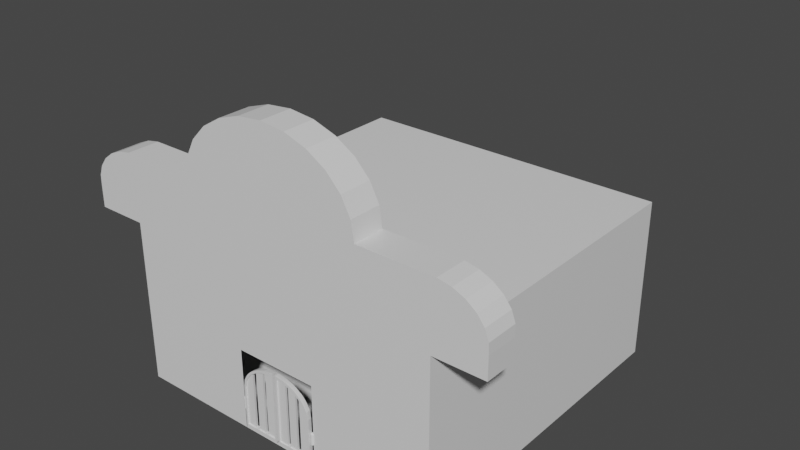 # Source: Saloon.....blend  (saved by Blender 2.91.10; exported with 4.5.12 LTS)
import bpy
from mathutils import Matrix  # noqa: F401  (used for matrix-valued properties, if any)

bpy.ops.wm.read_factory_settings(use_empty=True)
scene = bpy.context.scene
scene.name = 'Scene'

# ---- collections
col_collection = bpy.data.collections.new('Collection'); scene.collection.children.link(col_collection)

# ---- materials (node trees are filled in below, after node groups)
mat_general = bpy.data.materials.new('General')
mat_general.alpha_threshold = 0.0
mat_general.use_transparent_shadow = False
mat_general.line_color = (0.0, 0.0, 0.0, 1.0)
mat_door_color_2 = bpy.data.materials.new('Door color 2')
mat_door_color_2.use_transparent_shadow = False

# ---- material node trees
mat_general.use_nodes = True; mat_general.node_tree.nodes.clear()
_N = mat_general.node_tree.nodes; _L = mat_general.node_tree.links
n0 = _N.new('ShaderNodeOutputMaterial'); n0.name = 'Material Output'; n0.location = (300, 300)
n1 = _N.new('ShaderNodeBsdfPrincipled'); n1.name = 'Principled BSDF'; n1.location = (10, 300)
n1.distribution = 'GGX'
n1.subsurface_method = 'BURLEY'
n1.inputs[2].default_value = 0.4
n1.inputs[3].default_value = 1.45
n1.inputs[27].default_value = (0.0, 0.0, 0.0, 1.0)
n1.inputs[28].default_value = 1.0
_L.new(n1.outputs[0], n0.inputs[0])
n0.is_active_output = True
mat_door_color_2.use_nodes = True; mat_door_color_2.node_tree.nodes.clear()
_N = mat_door_color_2.node_tree.nodes; _L = mat_door_color_2.node_tree.links
n0 = _N.new('ShaderNodeBsdfPrincipled'); n0.name = 'Principled BSDF'; n0.location = (10, 300)
n0.distribution = 'GGX'
n0.subsurface_method = 'BURLEY'
n0.inputs[3].default_value = 1.45
n0.inputs[27].default_value = (0.0, 0.0, 0.0, 1.0)
n0.inputs[28].default_value = 1.0
n1 = _N.new('ShaderNodeOutputMaterial'); n1.name = 'Material Output'; n1.location = (300, 300)
_L.new(n0.outputs[0], n1.inputs[0])
n1.is_active_output = True

# ---- world
world_world = bpy.data.worlds.new('World'); scene.world = world_world
world_world.use_nodes = True; world_world.node_tree.nodes.clear()
_N = world_world.node_tree.nodes; _L = world_world.node_tree.links
n0 = _N.new('ShaderNodeOutputWorld'); n0.name = 'World Output'; n0.location = (300, 300)
n1 = _N.new('ShaderNodeBackground'); n1.name = 'Background'; n1.location = (10, 300)
n1.inputs[0].default_value = (0.05088, 0.05088, 0.05088, 1.0)
_L.new(n1.outputs[0], n0.inputs[0])
n0.is_active_output = True
world_world.color = (0.05088, 0.05088, 0.05088)
world_world.use_sun_shadow = False
world_world.sun_shadow_jitter_overblur = 0.0

# ---- meshes
me_cube = bpy.data.meshes.new('Cube')
me_cube.from_pydata([(1.0, 1.0, 2.0), (1.0, 1.0, 0.0), (1.0, -1.0, 2.0), (1.0, -1.0, 0.0), (0.0, 1.0, 0.0), (0.0, -1.0, 2.0), (0.0, -1.0, 0.0), (0.0, 1.0, 2.0), (1.308, -1.0, 2.0), (1.308, -1.0, 2.26), (1.306, -1.0, 2.389), (1.283, -1.0, 2.514), (1.24, -1.0, 2.625), (1.18, -1.0, 2.715), (1.108, -1.0, 2.777), (1.027, -1.0, 2.808), (0.5625, -1.0, 2.808), (0.5441, -1.0, 3.037), (0.4887, -1.0, 3.25), (0.4, -1.0, 3.434), (0.2841, -1.0, 3.575), (0.1487, -1.0, 3.665), (0.0, -1.0, 3.696), (1.0, -1.0, 0.9985), (0.0, -1.0, 0.9985), (0.2533, -1.0, 0.9985), (0.2533, -1.0, 0.0), (1.0, -0.8059, 2.0), (0.0, -0.8059, 2.0), (1.308, -0.8059, 2.0), (1.308, -0.8059, 2.26), (1.306, -0.8059, 2.389), (1.283, -0.8059, 2.514), (1.24, -0.8059, 2.625), (1.18, -0.8059, 2.715), (1.108, -0.8059, 2.777), (1.027, -0.8059, 2.808), (0.5625, -0.8059, 2.808), (0.5441, -0.8059, 3.037), (0.4887, -0.8059, 3.25), (0.4, -0.8059, 3.434), (0.2841, -0.8059, 3.575), (0.1487, -0.8059, 3.665), (0.0, -0.8059, 3.696)], [], [(4, 1, 3, 26, 6), (1, 0, 2, 23, 3), (4, 7, 0, 1), (3, 23, 25, 26), (0, 7, 5, 2), (12, 11, 32, 33), (24, 25, 23, 2, 5), (29, 27, 28, 43, 42, 41, 40, 39, 38, 37, 36, 35, 34, 33, 32, 31, 30), (20, 19, 40, 41), (13, 12, 33, 34), (21, 20, 41, 42), (14, 13, 34, 35), (22, 21, 42, 43), (15, 14, 35, 36), (8, 2, 27, 29), (16, 15, 36, 37), (9, 8, 29, 30), (17, 16, 37, 38), (10, 9, 30, 31), (18, 17, 38, 39), (11, 10, 31, 32), (2, 5, 28, 27), (19, 18, 39, 40), (2, 8, 9, 10, 11, 12, 13, 14, 15, 16, 17, 18, 19, 20, 21, 22, 5)])
_uv = me_cube.uv_layers.new(name='UVMap')
_uv.uv.foreach_set('vector', [0.25, 0.5, 0.375, 0.5, 0.375, 0.75, 0.3104, 0.75, 0.25, 0.75, 0.375, 0.5, 0.625, 0.5, 0.625, 0.75, 0.4995, 0.75, 0.375, 0.75, 0.375, 0.375, 0.625, 0.375, 0.625, 0.5, 0.375, 0.5, 0.375, 0.75, 0.4995, 0.75, 0.4998, 0.8151, 0.375, 0.8146, 0.625, 0.5, 0.75, 0.5, 0.75, 0.75, 0.625, 0.75, 0.0, 0.0, 0.0, 0.0, 0.0, 0.0, 0.0, 0.0, 0.5001, 0.875, 0.4998, 0.8151, 0.4995, 0.75, 0.625, 0.75, 0.625, 0.875, 0.0, 0.0, 0.0, 0.0, 0.0, 0.0, 0.0, 0.0, 0.0, 0.0, 0.0, 0.0, 0.0, 0.0, 0.0, 0.0, 0.0, 0.0, 0.0, 0.0, 0.0, 0.0, 0.0, 0.0, 0.0, 0.0, 0.0, 0.0, 0.0, 0.0, 0.0, 0.0, 0.0, 0.0, 0.0, 0.0, 0.0, 0.0, 0.0, 0.0, 0.0, 0.0, 0.0, 0.0, 0.0, 0.0, 0.0, 0.0, 0.0, 0.0, 0.0, 0.0, 0.0, 0.0, 0.0, 0.0, 0.0, 0.0, 0.0, 0.0, 0.0, 0.0, 0.0, 0.0, 0.0, 0.0, 0.0, 0.0, 0.0, 0.0, 0.0, 0.0, 0.0, 0.0, 0.0, 0.0, 0.0, 0.0, 0.0, 0.0, 0.0, 0.0, 0.0, 0.0, 0.0, 0.0, 0.0, 0.0, 0.0, 0.0, 0.0, 0.0, 0.0, 0.0, 0.0, 0.0, 0.0, 0.0, 0.0, 0.0, 0.0, 0.0, 0.0, 0.0, 0.0, 0.0, 0.0, 0.0, 0.0, 0.0, 0.0, 0.0, 0.0, 0.0, 0.0, 0.0, 0.0, 0.0, 0.0, 0.0, 0.0, 0.0, 0.0, 0.0, 0.0, 0.0, 0.0, 0.0, 0.0, 0.0, 0.0, 0.0, 0.0, 0.0, 0.0, 0.0, 0.0, 0.0, 0.625, 0.75, 0.75, 0.75, 0.75, 0.75, 0.625, 0.75, 0.0, 0.0, 0.0, 0.0, 0.0, 0.0, 0.0, 0.0, 0.0, 0.0, 0.0, 0.0, 0.0, 0.0, 0.0, 0.0, 0.0, 0.0, 0.0, 0.0, 0.0, 0.0, 0.0, 0.0, 0.0, 0.0, 0.0, 0.0, 0.0, 0.0, 0.0, 0.0, 0.0, 0.0, 0.0, 0.0, 0.0, 0.0, 0.0, 0.0, 0.0, 0.0])
me_cube.materials.append(mat_general)
me_cube.use_remesh_preserve_volume = False
me_cube.use_remesh_preserve_attributes = False
me_cube.use_mirror_vertex_groups = False
me_cube.update()
me_plane = bpy.data.meshes.new('Plane')
me_plane.from_pydata([(1.394, 0.276, 0.04531), (1.394, 1.776, 0.04531), (0.1147, 0.276, 0.04531), (0.1147, 1.776, 0.04531), (1.35, 2.035, 0.04531), (0.1147, 1.776, 0.04531), (0.1147, 1.776, 0.04531), (0.1147, 1.776, 0.04531), (0.1147, 1.776, 0.04531), (0.1147, 1.776, 0.04531), (0.1147, 2.776, 0.04531), (0.1147, 1.776, 0.04531), (0.4568, 0.276, 0.04531), (0.5781, 0.276, 0.04531), (0.5781, 2.699, 0.04531), (0.4568, 2.73, 0.04531), (0.8224, 0.276, 0.04531), (0.6899, 0.276, 0.04531), (0.8224, 2.601, 0.04531), (0.6899, 2.663, 0.04531), (1.057, 0.276, 0.04531), (0.8911, 0.276, 0.04531), (1.057, 2.445, 0.04531), (0.8911, 2.56, 0.04531), (1.263, 0.276, 0.04531), (1.184, 0.276, 0.04531), (1.252, 2.22, 0.04531), (1.184, 2.315, 0.04531), (1.394, 0.276, -0.06914), (1.394, 1.776, -0.06914), (0.1147, 0.276, -0.06914), (0.1147, 1.776, -0.06914), (1.35, 2.035, -0.06914), (0.1147, 1.776, -0.06914), (0.1147, 1.776, -0.06914), (0.1147, 1.776, -0.06914), (0.1147, 1.776, -0.06914), (0.1147, 1.776, -0.06914), (0.1147, 2.776, -0.06914), (0.1147, 1.776, -0.06914), (0.4568, 0.276, -0.06914), (0.5781, 0.276, -0.06914), (0.5781, 2.699, -0.06914), (0.4568, 2.73, -0.06914), (0.8224, 0.276, -0.06914), (0.6899, 0.276, -0.06914), (0.8224, 2.601, -0.06914), (0.6899, 2.663, -0.06914), (1.057, 0.276, -0.06914), (0.8911, 0.276, -0.06914), (1.057, 2.445, -0.06914), (0.8911, 2.56, -0.06914), (1.263, 0.276, -0.06914), (1.184, 0.276, -0.06914), (1.252, 2.22, -0.06914), (1.184, 2.315, -0.06914), (1.462, 0.1598, -0.06914), (1.462, 1.802, -0.06914), (0.06104, 0.1598, -0.06914), (0.06104, 1.802, -0.06914), (1.414, 2.086, -0.06914), (0.06104, 1.802, -0.06914), (0.06104, 1.802, -0.06914), (0.06104, 1.802, -0.06914), (0.06104, 1.802, -0.06914), (0.06104, 1.802, -0.06914), (0.06104, 2.897, -0.06914), (0.06104, 1.802, -0.06914), (0.4356, 0.1598, -0.06914), (0.5684, 0.1598, -0.06914), (0.5684, 2.813, -0.06914), (0.4356, 2.846, -0.06914), (0.8359, 0.1598, -0.06914), (0.6908, 0.1598, -0.06914), (0.8359, 2.706, -0.06914), (0.6908, 2.773, -0.06914), (1.093, 0.1598, -0.06914), (0.9112, 0.1598, -0.06914), (1.093, 2.534, -0.06914), (0.9112, 2.66, -0.06914), (1.318, 0.1598, -0.06914), (1.232, 0.1598, -0.06914), (1.307, 2.288, -0.06914), (1.232, 2.393, -0.06914), (1.394, 0.276, 0.09375), (1.394, 1.776, 0.09375), (0.1147, 0.276, 0.09375), (0.1147, 1.776, 0.09375), (1.35, 2.035, 0.09375), (0.1147, 1.776, 0.09375), (0.1147, 1.776, 0.09375), (0.1147, 1.776, 0.09375), (0.1147, 1.776, 0.09375), (0.1147, 1.776, 0.09375), (0.1147, 2.776, 0.09375), (0.1147, 1.776, 0.09375), (0.5781, 2.699, 0.09375), (0.4568, 2.73, 0.09375), (0.4568, 0.276, 0.09375), (0.5781, 0.276, 0.09375), (0.8224, 0.276, 0.09375), (0.6899, 0.276, 0.09375), (0.8224, 2.601, 0.09375), (0.6899, 2.663, 0.09375), (1.057, 0.276, 0.09375), (0.8911, 0.276, 0.09375), (1.057, 2.445, 0.09375), (0.8911, 2.56, 0.09375), (1.263, 0.276, 0.09375), (1.184, 0.276, 0.09375), (1.252, 2.22, 0.09375), (1.184, 2.315, 0.09375), (1.462, 0.1598, 0.09375), (1.462, 1.802, 0.09375), (0.06104, 0.1598, 0.09375), (0.06104, 1.802, 0.09375), (1.414, 2.086, 0.09375), (0.06104, 1.802, 0.09375), (0.06104, 1.802, 0.09375), (0.06104, 1.802, 0.09375), (0.06104, 1.802, 0.09375), (0.06104, 1.802, 0.09375), (0.06104, 2.897, 0.09375), (0.06104, 1.802, 0.09375), (0.5684, 2.813, 0.09375), (0.4356, 2.846, 0.09375), (0.4356, 0.1598, 0.09375), (0.5684, 0.1598, 0.09375), (0.8359, 0.1598, 0.09375), (0.6908, 0.1598, 0.09375), (0.8359, 2.706, 0.09375), (0.6908, 2.773, 0.09375), (1.093, 0.1598, 0.09375), (0.9112, 0.1598, 0.09375), (1.093, 2.534, 0.09375), (0.9112, 2.66, 0.09375), (1.318, 0.1598, 0.09375), (1.232, 0.1598, 0.09375), (1.307, 2.288, 0.09375), (1.232, 2.393, 0.09375), (1.394, 0.276, -0.03456), (1.394, 1.776, -0.03456), (0.1147, 0.276, -0.03456), (0.1147, 1.776, -0.03456), (1.35, 2.035, -0.03456), (0.1147, 1.776, -0.03456), (0.1147, 1.776, -0.03456), (0.1147, 1.776, -0.03456), (0.1147, 1.776, -0.03456), (0.1147, 1.776, -0.03456), (0.1147, 2.776, -0.03456), (0.1147, 1.776, -0.03456), (0.4568, 0.276, -0.03456), (0.8224, 0.276, -0.03456), (0.6899, 0.276, -0.03456), (0.8224, 2.601, -0.03456), (0.6899, 2.663, -0.03456), (0.4568, 2.73, -0.03456), (0.5781, 0.276, -0.03456), (0.5781, 2.699, -0.03456), (1.263, 0.276, -0.03456), (1.184, 0.276, -0.03456), (0.8911, 0.276, -0.03456), (1.252, 2.22, -0.03456), (1.184, 2.315, -0.03456), (0.8911, 2.56, -0.03456), (1.057, 0.276, -0.03456), (1.057, 2.445, -0.03456)], [], [(15, 10, 11, 9, 8, 7, 6, 5, 3, 2, 12), (19, 14, 13, 17), (23, 18, 16, 21), (25, 27, 22, 20), (0, 1, 4, 26, 24), (25, 24, 26, 27), (17, 16, 18, 19), (41, 69, 68, 40), (44, 49, 77, 72), (30, 40, 68, 58), (54, 55, 83, 82), (45, 44, 72, 73), (28, 29, 57, 56), (51, 46, 74, 79), (46, 47, 75, 74), (31, 30, 58, 59), (43, 38, 66, 71), (29, 32, 60, 57), (33, 31, 59, 61), (52, 28, 56, 80), (34, 33, 61, 62), (48, 53, 81, 76), (49, 48, 76, 77), (35, 34, 62, 63), (32, 54, 82, 60), (41, 45, 73, 69), (36, 35, 63, 64), (55, 50, 78, 83), (51, 79, 78, 50), (37, 36, 64, 65), (47, 42, 70, 75), (38, 39, 67, 66), (43, 71, 70, 42), (39, 37, 65, 67), (53, 52, 80, 81), (99, 98, 126, 127), (100, 128, 133, 105), (86, 114, 126, 98), (110, 138, 139, 111), (101, 129, 128, 100), (84, 112, 113, 85), (107, 135, 130, 102), (102, 130, 131, 103), (87, 115, 114, 86), (97, 125, 122, 94), (85, 113, 116, 88), (89, 117, 115, 87), (108, 136, 112, 84), (90, 118, 117, 89), (104, 132, 137, 109), (105, 133, 132, 104), (91, 119, 118, 90), (88, 116, 138, 110), (99, 127, 129, 101), (92, 120, 119, 91), (111, 139, 134, 106), (107, 106, 134, 135), (93, 121, 120, 92), (103, 131, 124, 96), (94, 122, 123, 95), (97, 96, 124, 125), (95, 123, 121, 93), (109, 137, 136, 108), (78, 79, 135, 134), (53, 109, 108, 52), (70, 124, 131, 75), (44, 100, 105, 49), (80, 136, 137, 81), (54, 110, 111, 55), (77, 133, 128, 72), (51, 107, 102, 46), (83, 139, 138, 82), (52, 108, 84, 28), (74, 130, 135, 79), (48, 104, 109, 53), (56, 112, 136, 80), (32, 88, 110, 54), (28, 84, 85, 29), (81, 137, 132, 76), (55, 111, 106, 50), (31, 87, 86, 30), (82, 138, 116, 60), (57, 113, 112, 56), (29, 85, 88, 32), (78, 134, 139, 83), (58, 114, 115, 59), (33, 89, 87, 31), (60, 116, 113, 57), (34, 90, 89, 33), (59, 115, 117, 61), (35, 91, 90, 34), (61, 117, 118, 62), (36, 92, 91, 35), (62, 118, 119, 63), (37, 93, 92, 36), (63, 119, 120, 64), (38, 94, 95, 39), (64, 120, 121, 65), (43, 42, 96, 97), (67, 123, 122, 66), (39, 95, 93, 37), (70, 71, 125, 124), (41, 40, 98, 99), (65, 121, 123, 67), (30, 86, 98, 40), (68, 69, 127, 126), (45, 101, 100, 44), (68, 126, 114, 58), (46, 102, 103, 47), (72, 128, 129, 73), (43, 97, 94, 38), (75, 131, 130, 74), (49, 105, 104, 48), (66, 122, 125, 71), (41, 99, 101, 45), (76, 132, 133, 77), (51, 50, 106, 107), (73, 129, 127, 69), (47, 103, 96, 42), (157, 152, 142, 143, 145, 146, 147, 148, 149, 151, 150), (156, 154, 158, 159), (165, 162, 153, 155), (161, 166, 167, 164), (140, 160, 163, 144, 141), (161, 164, 163, 160), (154, 156, 155, 153), (12, 2, 142, 152), (23, 21, 162, 165), (16, 17, 154, 153), (20, 22, 167, 166), (19, 18, 155, 156), (0, 24, 160, 140), (10, 15, 157, 150), (1, 0, 140, 141), (25, 20, 166, 161), (15, 12, 152, 157), (2, 3, 143, 142), (26, 4, 144, 163), (13, 14, 159, 158), (4, 1, 141, 144), (22, 27, 164, 167), (17, 13, 158, 154), (3, 5, 145, 143), (14, 19, 156, 159), (5, 6, 146, 145), (6, 7, 147, 146), (7, 8, 148, 147), (24, 25, 161, 160), (8, 9, 149, 148), (21, 16, 153, 162), (11, 10, 150, 151), (27, 26, 163, 164), (9, 11, 151, 149), (18, 23, 165, 155)])
me_plane.polygons.foreach_set('material_index', [1, 1, 1, 1, 1, 1, 1, 0, 0, 0, 0, 0, 0, 0, 0, 0, 0, 0, 0, 0, 0, 0, 0, 0, 0, 0, 0, 0, 0, 0, 0, 0, 0, 0, 0, 0, 0, 0, 0, 0, 0, 0, 0, 0, 0, 0, 0, 0, 0, 0, 0, 0, 0, 0, 0, 0, 0, 0, 0, 0, 0, 0, 0, 0, 0, 0, 0, 0, 0, 0, 0, 0, 0, 0, 0, 0, 0, 0, 0, 0, 0, 0, 0, 0, 0, 0, 0, 0, 0, 0, 0, 0, 0, 0, 0, 0, 0, 0, 0, 0, 0, 0, 0, 0, 0, 0, 0, 0, 0, 0, 0, 0, 0, 0, 0, 0, 0, 0, 0, 1, 1, 1, 1, 1, 1, 1, 1, 1, 1, 1, 1, 1, 1, 1, 1, 1, 1, 1, 1, 1, 1, 1, 1, 1, 1, 1, 1, 1, 1, 1, 1, 1, 1, 1])
_uv = me_plane.uv_layers.new(name='UVMap')
_uv.uv.foreach_set('vector', [0.0, 0.0, 0.0, 0.0, 0.0, 0.0, 0.0, 0.0, 0.0, 0.0, 0.0, 0.0, 0.0, 0.0, 0.0, 0.0, 0.0, 0.0, 0.0, 0.0, 0.0, 0.0, 0.0, 0.0, 0.0, 0.0, 0.0, 0.0, 0.0, 0.0, 0.0, 0.0, 0.0, 0.0, 0.0, 0.0, 0.0, 0.0, 0.0, 0.0, 0.0, 0.0, 0.0, 0.0, 0.0, 0.0, 0.0, 0.0, 0.0, 0.0, 0.0, 0.0, 0.0, 0.0, 0.0, 0.0, 0.0, 0.0, 0.0, 0.0, 0.0, 0.0, 0.0, 0.0, 0.0, 0.0, 0.0, 0.0, 0.0, 0.0, 0.0, 0.0, 0.0, 0.0, 0.0, 0.0, 0.0, 0.0, 0.0, 0.0, 0.0, 0.0, 0.0, 0.0, 0.0, 0.0, 0.0, 0.0, 0.0, 0.0, 0.0, 0.0, 0.0, 0.0, 0.0, 0.0, 0.0, 0.0, 0.0, 0.0, 0.0, 0.0, 0.0, 0.0, 0.0, 0.0, 0.0, 0.0, 0.0, 0.0, 0.0, 0.0, 0.0, 0.0, 0.0, 0.0, 0.0, 0.0, 0.0, 0.0, 0.0, 0.0, 0.0, 0.0, 0.0, 0.0, 0.0, 0.0, 0.0, 0.0, 0.0, 0.0, 0.0, 0.0, 0.0, 0.0, 0.0, 0.0, 0.0, 0.0, 0.0, 0.0, 0.0, 0.0, 0.0, 0.0, 0.0, 0.0, 0.0, 0.0, 0.0, 0.0, 0.0, 0.0, 0.0, 0.0, 0.0, 0.0, 0.0, 0.0, 0.0, 0.0, 0.0, 0.0, 0.0, 0.0, 0.0, 0.0, 0.0, 0.0, 0.0, 0.0, 0.0, 0.0, 0.0, 0.0, 0.0, 0.0, 0.0, 0.0, 0.0, 0.0, 0.0, 0.0, 0.0, 0.0, 0.0, 0.0, 0.0, 0.0, 0.0, 0.0, 0.0, 0.0, 0.0, 0.0, 0.0, 0.0, 0.0, 0.0, 0.0, 0.0, 0.0, 0.0, 0.0, 0.0, 0.0, 0.0, 0.0, 0.0, 0.0, 0.0, 0.0, 0.0, 0.0, 0.0, 0.0, 0.0, 0.0, 0.0, 0.0, 0.0, 0.0, 0.0, 0.0, 0.0, 0.0, 0.0, 0.0, 0.0, 0.0, 0.0, 0.0, 0.0, 0.0, 0.0, 0.0, 0.0, 0.0, 0.0, 0.0, 0.0, 0.0, 0.0, 0.0, 0.0, 0.0, 0.0, 0.0, 0.0, 0.0, 0.0, 0.0, 0.0, 0.0, 0.0, 0.0, 0.0, 0.0, 0.0, 0.0, 0.0, 0.0, 0.0, 0.0, 0.0, 0.0, 0.0, 0.0, 0.0, 0.0, 0.0, 0.0, 0.0, 0.0, 0.0, 0.0, 0.0, 0.0, 0.0, 0.0, 0.0, 0.0, 0.0, 0.0, 0.0, 0.0, 0.0, 0.0, 0.0, 0.0, 0.0, 0.0, 0.0, 0.0, 0.0, 0.0, 0.0, 0.0, 0.0, 0.0, 0.0, 0.0, 0.0, 0.0, 0.0, 0.0, 0.0, 0.0, 0.0, 0.0, 0.0, 0.0, 0.0, 0.0, 0.0, 0.0, 0.0, 0.0, 0.0, 0.0, 0.0, 0.0, 0.0, 0.0, 0.0, 0.0, 0.0, 0.0, 0.0, 0.0, 0.0, 0.0, 0.0, 0.0, 0.0, 0.0, 0.0, 0.0, 0.0, 0.0, 0.0, 0.0, 0.0, 0.0, 0.0, 0.0, 0.0, 0.0, 0.0, 0.0, 0.0, 0.0, 0.0, 0.0, 0.0, 0.0, 0.0, 0.0, 0.0, 0.0, 0.0, 0.0, 0.0, 0.0, 0.0, 0.0, 0.0, 0.0, 0.0, 0.0, 0.0, 0.0, 0.0, 0.0, 0.0, 0.0, 0.0, 0.0, 0.0, 0.0, 0.0, 0.0, 0.0, 0.0, 0.0, 0.0, 0.0, 0.0, 0.0, 0.0, 0.0, 0.0, 0.0, 0.0, 0.0, 0.0, 0.0, 0.0, 0.0, 0.0, 0.0, 0.0, 0.0, 0.0, 0.0, 0.0, 0.0, 0.0, 0.0, 0.0, 0.0, 0.0, 0.0, 0.0, 0.0, 0.0, 0.0, 0.0, 0.0, 0.0, 0.0, 0.0, 0.0, 0.0, 0.0, 0.0, 0.0, 0.0, 0.0, 0.0, 0.0, 0.0, 0.0, 0.0, 0.0, 0.0, 0.0, 0.0, 0.0, 0.0, 0.0, 0.0, 0.0, 0.0, 0.0, 0.0, 0.0, 0.0, 0.0, 0.0, 0.0, 0.0, 0.0, 0.0, 0.0, 0.0, 0.0, 0.0, 0.0, 0.0, 0.0, 0.0, 0.0, 0.0, 0.0, 0.0, 0.0, 0.0, 0.0, 0.0, 0.0, 0.0, 0.0, 0.0, 0.0, 0.0, 0.0, 0.0, 0.0, 0.0, 0.0, 0.0, 0.0, 0.0, 0.0, 0.0, 0.0, 0.0, 0.0, 0.0, 0.0, 0.0, 0.0, 0.0, 0.0, 0.0, 0.0, 0.0, 0.0, 0.0, 0.0, 0.0, 0.0, 0.0, 0.0, 0.0, 0.0, 0.0, 0.0, 0.0, 0.0, 0.0, 0.0, 0.0, 0.0, 0.0, 0.0, 0.0, 0.0, 0.0, 0.0, 0.0, 0.0, 0.0, 0.0, 0.0, 0.0, 0.0, 0.0, 0.0, 0.0, 0.0, 0.0, 0.0, 0.0, 0.0, 0.0, 0.0, 0.0, 0.0, 0.0, 0.0, 0.0, 0.0, 0.0, 0.0, 0.0, 0.0, 0.0, 0.0, 0.0, 0.0, 0.0, 0.0, 0.0, 0.0, 0.0, 0.0, 0.0, 0.0, 0.0, 0.0, 0.0, 0.0, 0.0, 0.0, 0.0, 0.0, 0.0, 0.0, 0.0, 0.0, 0.0, 0.0, 0.0, 0.0, 0.0, 0.0, 0.0, 0.0, 0.0, 0.0, 0.0, 0.0, 0.0, 0.0, 0.0, 0.0, 0.0, 0.0, 0.0, 0.0, 0.0, 0.0, 0.0, 0.0, 0.0, 0.0, 0.0, 0.0, 0.0, 0.0, 0.0, 0.0, 0.0, 0.0, 0.0, 0.0, 0.0, 0.0, 0.0, 0.0, 0.0, 0.0, 0.0, 0.0, 0.0, 0.0, 0.0, 0.0, 0.0, 0.0, 0.0, 0.0, 0.0, 0.0, 0.0, 0.0, 0.0, 0.0, 0.0, 0.0, 0.0, 0.0, 0.0, 0.0, 0.0, 0.0, 0.0, 0.0, 0.0, 0.0, 0.0, 0.0, 0.0, 0.0, 0.0, 0.0, 0.0, 0.0, 0.0, 0.0, 0.0, 0.0, 0.0, 0.0, 0.0, 0.0, 0.0, 0.0, 0.0, 0.0, 0.0, 0.0, 0.0, 0.0, 0.0, 0.0, 0.0, 0.0, 0.0, 0.0, 0.0, 0.0, 0.0, 0.0, 0.0, 0.0, 0.0, 0.0, 0.0, 0.0, 0.0, 0.0, 0.0, 0.0, 0.0, 0.0, 0.0, 0.0, 0.0, 0.0, 0.0, 0.0, 0.0, 0.0, 0.0, 0.0, 0.0, 0.0, 0.0, 0.0, 0.0, 0.0, 0.0, 0.0, 0.0, 0.0, 0.0, 0.0, 0.0, 0.0, 0.0, 0.0, 0.0, 0.0, 0.0, 0.0, 0.0, 0.0, 0.0, 0.0, 0.0, 0.0, 0.0, 0.0, 0.0, 0.0, 0.0, 0.0, 0.0, 0.0, 0.0, 0.0, 0.0, 0.0, 0.0, 0.0, 0.0, 0.0, 0.0, 0.0, 0.0, 0.0, 0.0, 0.0, 0.0, 0.0, 0.0, 0.0, 0.0, 0.0, 0.0, 0.0, 0.0, 0.0, 0.0, 0.0, 0.0, 0.0, 0.0, 0.0, 0.0, 0.0, 0.0, 0.0, 0.0, 0.0, 0.0, 0.0, 0.0, 0.0, 0.0, 0.0, 0.0, 0.0, 0.0, 0.0, 0.0, 0.0, 0.0, 0.0, 0.0, 0.0, 0.0, 0.0, 0.0, 0.0, 0.0, 0.0, 0.0, 0.0, 0.0, 0.0, 0.0, 0.0, 0.0, 0.0, 0.0, 0.0, 0.0, 0.0, 0.0, 0.0, 0.0, 0.0, 0.0, 0.0, 0.0, 0.0, 0.0, 0.0, 0.0, 0.0, 0.0, 0.0, 0.0, 0.0, 0.0, 0.0, 0.0, 0.0, 0.0, 0.0, 0.0, 0.0, 0.0, 0.0, 0.0, 0.0, 0.0, 0.0, 0.0, 0.0, 0.0, 0.0, 0.0, 0.0, 0.0, 0.0, 0.0, 0.0, 0.0, 0.0, 0.0, 0.0, 0.0, 0.0, 0.0, 0.0, 0.0, 0.0, 0.0, 0.0, 0.0, 0.0, 0.0, 0.0, 0.0, 0.0, 0.0, 0.0, 0.0, 0.0, 0.0, 0.0, 0.0, 0.0, 0.0, 0.0, 0.0, 0.0, 0.0, 0.0, 0.0, 0.0, 0.0, 0.0, 0.0, 0.0, 0.0, 0.0, 0.0, 0.0, 0.0, 0.0, 0.0, 0.0, 0.0, 0.0, 0.0, 0.0, 0.0, 0.0, 0.0, 0.0, 0.0, 0.0, 0.0, 0.0, 0.0, 0.0, 0.0, 0.0, 0.0, 0.0, 0.0, 0.0, 0.0, 0.0, 0.0, 0.0, 0.0, 0.0, 0.0, 0.0, 0.0, 0.0, 0.0, 0.0, 0.0, 0.0, 0.0, 0.0, 0.0, 0.0, 0.0, 0.0, 0.0, 0.0, 0.0, 0.0, 0.0, 0.0, 0.0, 0.0, 0.0, 0.0, 0.0, 0.0, 0.0, 0.0, 0.0, 0.0, 0.0, 0.0, 0.0, 0.0, 0.0, 0.0, 0.0, 0.0, 0.0, 0.0, 0.0, 0.0, 0.0, 0.0, 0.0, 0.0, 0.0, 0.0, 0.0, 0.0, 0.0, 0.0, 0.0, 0.0, 0.0, 0.0, 0.0, 0.0, 0.0, 0.0, 0.0, 0.0, 0.0, 0.0, 0.0, 0.0, 0.0, 0.0, 0.0, 0.0, 0.0, 0.0, 0.0, 0.0, 0.0, 0.0, 0.0, 0.0, 0.0, 0.0, 0.0, 0.0, 0.0, 0.0, 0.0, 0.0, 0.0, 0.0, 0.0, 0.0, 0.0, 0.0, 0.0, 0.0, 0.0, 0.0, 0.0, 0.0, 0.0, 0.0, 0.0, 0.0, 0.0, 0.0, 0.0, 0.0, 0.0, 0.0, 0.0, 0.0, 0.0, 0.0, 0.0, 0.0, 0.0, 0.0, 0.0, 0.0, 0.0, 0.0, 0.0, 0.0, 0.0, 0.0, 0.0, 0.0, 0.0, 0.0, 0.0, 0.0, 0.0, 0.0, 0.0, 0.0, 0.0, 0.0, 0.0, 0.0, 0.0, 0.0, 0.0, 0.0, 0.0, 0.0, 0.0, 0.0, 0.0, 0.0, 0.0, 0.0, 0.0, 0.0, 0.0, 0.0, 0.0, 0.0, 0.0, 0.0, 0.0, 0.0, 0.0, 0.0, 0.0, 0.0, 0.0, 0.0, 0.0, 0.0, 0.0, 0.0, 0.0, 0.0, 0.0, 0.0, 0.0, 0.0, 0.0, 0.0, 0.0, 0.0, 0.0, 0.0, 0.0, 0.0, 0.0, 0.0, 0.0, 0.0, 0.0, 0.0, 0.0, 0.0, 0.0, 0.0, 0.0, 0.0, 0.0, 0.0, 0.0, 0.0, 0.0, 0.0, 0.0, 0.0, 0.0, 0.0, 0.0, 0.0, 0.0, 0.0, 0.0, 0.0, 0.0, 0.0, 0.0, 0.0, 0.0, 0.0, 0.0, 0.0, 0.0, 0.0, 0.0, 0.0, 0.0, 0.0, 0.0, 0.0, 0.0, 0.0, 0.0, 0.0, 0.0, 0.0, 0.0, 0.0, 0.0, 0.0, 0.0, 0.0, 0.0, 0.0, 0.0, 0.0, 0.0, 0.0, 0.0, 0.0, 0.0, 0.0, 0.0, 0.0, 0.0, 0.0, 0.0, 0.0, 0.0, 0.0, 0.0, 0.0, 0.0, 0.0, 0.0, 0.0, 0.0, 0.0, 0.0, 0.0, 0.0, 0.0, 0.0, 0.0, 0.0, 0.0, 0.0, 0.0, 0.0, 0.0, 0.0, 0.0, 0.0, 0.0, 0.0, 0.0, 0.0, 0.0, 0.0, 0.0, 0.0, 0.0, 0.0, 0.0, 0.0, 0.0, 0.0, 0.0, 0.0, 0.0, 0.0, 0.0, 0.0, 0.0, 0.0, 0.0, 0.0, 0.0, 0.0, 0.0, 0.0, 0.0, 0.0, 0.0, 0.0, 0.0, 0.0, 0.0, 0.0, 0.0, 0.0, 0.0, 0.0, 0.0, 0.0, 0.0, 0.0, 0.0, 0.0, 0.0, 0.0, 0.0, 0.0, 0.0, 0.0, 0.0, 0.0, 0.0, 0.0, 0.0, 0.0, 0.0, 0.0, 0.0, 0.0, 0.0, 0.0, 0.0, 0.0, 0.0, 0.0])
me_plane.materials.append(mat_general)
me_plane.materials.append(mat_door_color_2)
me_plane.use_remesh_fix_poles = True
me_plane.use_remesh_preserve_attributes = False
me_plane.use_mirror_vertex_groups = False
me_plane.update()
me_sphere = bpy.data.meshes.new('Sphere')
me_sphere.from_pydata([(-3.491e-08, 1.0, -2.723), (0.1951, 0.9808, -2.723), (0.3827, 0.9239, -2.723), (0.5556, 0.8315, -2.723), (0.7071, 0.7071, -2.723), (0.8315, 0.5556, -2.723), (0.9239, 0.3827, -2.723), (0.9808, 0.1951, -2.723), (1.0, -2.105e-07, -2.723), (0.9808, -0.1951, -2.723), (0.9239, -0.3827, -2.723), (0.8315, -0.5556, -2.723), (0.7071, -0.7071, -2.723), (0.5556, -0.8315, -2.723), (0.3827, -0.9239, -2.723), (0.1951, -0.9808, -2.723), (-1.353e-07, -1.0, -2.723), (-0.1951, -0.9808, -2.723), (-0.3827, -0.9239, -2.723), (-0.5556, -0.8315, -2.723), (-0.7071, -0.7071, -2.723), (-0.8315, -0.5556, -2.723), (-0.9239, -0.3827, -2.723), (-0.9808, -0.1951, -2.723), (-1.0, 2.792e-08, -2.723), (-0.9808, 0.1951, -2.723), (-0.9239, 0.3827, -2.723), (-0.8315, 0.5556, -2.723), (-0.7071, 0.7071, -2.723), (-0.5556, 0.8315, -2.723), (-0.3827, 0.9239, -2.723), (-0.1951, 0.9808, -2.723), (-2.459e-07, 1.0, 2.723), (0.1951, 0.9808, 2.723), (0.3827, 0.9239, 2.723), (0.5556, 0.8315, 2.723), (0.7071, 0.7071, 2.723), (0.8315, 0.5556, 2.723), (0.9239, 0.3827, 2.723), (0.9808, 0.1951, 2.723), (1.0, -2.087e-07, 2.723), (0.9808, -0.1951, 2.723), (0.9239, -0.3827, 2.723), (0.8315, -0.5556, 2.723), (0.7071, -0.7071, 2.723), (0.5556, -0.8315, 2.723), (0.3827, -0.9239, 2.723), (0.1951, -0.9808, 2.723), (-3.462e-07, -1.0, 2.723), (-0.1951, -0.9808, 2.723), (-0.3827, -0.9239, 2.723), (-0.5556, -0.8315, 2.723), (-0.7071, -0.7071, 2.723), (-0.8315, -0.5556, 2.723), (-0.9239, -0.3827, 2.723), (-0.9808, -0.1951, 2.723), (-1.0, 2.969e-08, 2.723), (-0.9808, 0.1951, 2.723), (-0.9239, 0.3827, 2.723), (-0.8315, 0.5556, 2.723), (-0.7071, 0.7071, 2.723), (-0.5556, 0.8315, 2.723), (-0.3827, 0.9239, 2.723), (-0.1951, 0.9808, 2.723), (-3.269e-08, 0.9184, -2.501), (-3.269e-08, 0.9007, -2.68), (0.1792, 0.9007, -2.501), (0.1757, 0.8834, -2.68), (0.1655, 0.8321, -2.852), (0.149, 0.7489, -3.011), (0.1267, 0.6369, -3.15), (0.09954, 0.5004, -3.264), (0.06856, 0.3447, -3.349), (0.03495, 0.1757, -3.401), (-3.269e-08, 0.5102, -3.264), (0.3514, 0.8484, -2.501), (0.3447, 0.8321, -2.68), (0.3247, 0.7839, -2.852), (0.2922, 0.7055, -3.011), (0.2485, 0.5999, -3.15), (0.1952, 0.4714, -3.264), (0.1345, 0.3247, -3.349), (0.06856, 0.1655, -3.401), (0.5102, 0.7636, -2.501), (0.5004, 0.7489, -2.68), (0.4714, 0.7055, -2.852), (0.4242, 0.6349, -3.011), (0.3608, 0.5399, -3.15), (0.2835, 0.4242, -3.264), (0.1952, 0.2922, -3.349), (0.09954, 0.149, -3.401), (0.6494, 0.6494, -2.501), (0.6369, 0.6369, -2.68), (0.5999, 0.5999, -2.852), (0.5399, 0.5399, -3.011), (0.4592, 0.4592, -3.15), (0.3608, 0.3608, -3.264), (0.2485, 0.2485, -3.349), (0.1267, 0.1267, -3.401), (0.7636, 0.5102, -2.501), (0.7489, 0.5004, -2.68), (0.7055, 0.4714, -2.852), (0.6349, 0.4242, -3.011), (0.5399, 0.3608, -3.15), (0.4242, 0.2835, -3.264), (0.2922, 0.1952, -3.349), (0.149, 0.09954, -3.401), (0.8484, 0.3514, -2.501), (0.8321, 0.3447, -2.68), (0.7839, 0.3247, -2.852), (0.7055, 0.2922, -3.011), (0.5999, 0.2485, -3.15), (0.4714, 0.1952, -3.264), (0.3247, 0.1345, -3.349), (0.1655, 0.06856, -3.401), (0.9007, 0.1792, -2.501), (0.8834, 0.1757, -2.68), (0.8321, 0.1655, -2.852), (0.7489, 0.149, -3.011), (0.6369, 0.1267, -3.15), (0.5004, 0.09954, -3.264), (0.3447, 0.06856, -3.349), (0.1757, 0.03495, -3.401), (0.9184, -2.027e-07, -2.501), (0.9007, -2.164e-07, -2.68), (0.8484, -6.584e-08, -2.852), (0.7636, -1.616e-07, -3.011), (0.6494, -1.48e-07, -3.15), (0.5102, -1.685e-07, -3.264), (0.3514, -1.343e-07, -3.349), (0.1792, -1.377e-07, -3.401), (0.9007, -0.1792, -2.501), (0.8834, -0.1757, -2.68), (0.8321, -0.1655, -2.852), (0.7489, -0.149, -3.011), (0.6369, -0.1267, -3.15), (0.5004, -0.09954, -3.264), (0.3447, -0.06856, -3.349), (0.1757, -0.03495, -3.401), (0.8484, -0.3514, -2.501), (0.8321, -0.3447, -2.68), (0.7839, -0.3247, -2.852), (0.7055, -0.2922, -3.011), (0.5999, -0.2485, -3.15), (0.4714, -0.1952, -3.264), (0.3247, -0.1345, -3.349), (0.1655, -0.06856, -3.401), (0.7636, -0.5102, -2.501), (0.7489, -0.5004, -2.68), (0.7055, -0.4714, -2.852), (0.6349, -0.4242, -3.011), (0.5399, -0.3608, -3.15), (0.4242, -0.2835, -3.264), (0.2922, -0.1952, -3.349), (0.149, -0.09954, -3.401), (0.6494, -0.6494, -2.501), (0.6369, -0.6369, -2.68), (0.5999, -0.5999, -2.852), (0.5399, -0.5399, -3.011), (0.4592, -0.4592, -3.15), (0.3608, -0.3608, -3.264), (0.2485, -0.2485, -3.349), (0.1267, -0.1267, -3.401), (0.5102, -0.7636, -2.501), (0.5004, -0.7489, -2.68), (0.4714, -0.7055, -2.852), (0.4242, -0.6349, -3.011), (0.3608, -0.5399, -3.15), (0.2835, -0.4242, -3.264), (0.1952, -0.2922, -3.349), (0.09954, -0.149, -3.401), (-3.269e-08, -1.541e-07, -3.419), (0.3514, -0.8484, -2.501), (0.3447, -0.8321, -2.68), (0.3247, -0.7839, -2.852), (0.2922, -0.7055, -3.011), (0.2485, -0.5999, -3.15), (0.1952, -0.4714, -3.264), (0.1345, -0.3247, -3.349), (0.06856, -0.1655, -3.401), (0.1792, -0.9007, -2.501), (0.1757, -0.8834, -2.68), (0.1655, -0.8321, -2.852), (0.149, -0.7489, -3.011), (0.1267, -0.6369, -3.15), (0.09954, -0.5004, -3.264), (0.06856, -0.3447, -3.349), (0.03495, -0.1757, -3.401), (-1.248e-07, -0.9184, -2.501), (-1.112e-07, -0.9007, -2.68), (2.569e-08, -0.8484, -2.852), (-1.112e-07, -0.7636, -3.011), (-5.642e-08, -0.6494, -3.15), (-4.273e-08, -0.5102, -3.264), (-2.905e-08, -0.3514, -3.349), (-2.905e-08, -0.1792, -3.401), (-0.1792, -0.9007, -2.501), (-0.1757, -0.8834, -2.68), (-0.1655, -0.8321, -2.852), (-0.149, -0.7489, -3.011), (-0.1267, -0.6369, -3.15), (-0.09954, -0.5004, -3.264), (-0.06856, -0.3447, -3.349), (-0.03495, -0.1757, -3.401), (-0.3514, -0.8484, -2.501), (-0.3447, -0.8321, -2.68), (-0.3247, -0.7839, -2.852), (-0.2922, -0.7055, -3.011), (-0.2485, -0.5999, -3.15), (-0.1952, -0.4714, -3.264), (-0.1345, -0.3247, -3.349), (-0.06856, -0.1655, -3.401), (-0.5102, -0.7636, -2.501), (-0.5004, -0.7489, -2.68), (-0.4714, -0.7055, -2.852), (-0.4242, -0.6349, -3.011), (-0.3608, -0.5399, -3.15), (-0.2835, -0.4242, -3.264), (-0.1952, -0.2922, -3.349), (-0.09954, -0.149, -3.401), (-0.6494, -0.6494, -2.501), (-0.6369, -0.6369, -2.68), (-0.5999, -0.5999, -2.852), (-0.5399, -0.5399, -3.011), (-0.4592, -0.4592, -3.15), (-0.3608, -0.3608, -3.264), (-0.2485, -0.2485, -3.349), (-0.1267, -0.1267, -3.401), (-0.7636, -0.5102, -2.501), (-0.7489, -0.5004, -2.68), (-0.7055, -0.4714, -2.852), (-0.6349, -0.4242, -3.011), (-0.5399, -0.3608, -3.15), (-0.4242, -0.2835, -3.264), (-0.2922, -0.1952, -3.349), (-0.149, -0.09954, -3.401), (-0.8484, -0.3514, -2.501), (-0.8321, -0.3447, -2.68), (-0.7839, -0.3247, -2.852), (-0.7055, -0.2922, -3.011), (-0.5999, -0.2485, -3.15), (-0.4714, -0.1952, -3.264), (-0.3247, -0.1345, -3.349), (-0.1655, -0.06856, -3.401), (-0.9007, -0.1792, -2.501), (-0.8834, -0.1757, -2.68), (-0.8321, -0.1655, -2.852), (-0.7489, -0.149, -3.011), (-0.6369, -0.1267, -3.15), (-0.5004, -0.09954, -3.264), (-0.3447, -0.06856, -3.349), (-0.1757, -0.03495, -3.401), (-0.9183, 1.626e-08, -2.501), (-0.9007, 5.732e-08, -2.68), (-0.8484, -1.48e-07, -2.852), (-0.7636, 1.626e-08, -3.011), (-0.6494, -2.479e-08, -3.15), (-0.5102, -9.321e-08, -3.264), (-0.3514, -8.637e-08, -3.349), (-0.1792, -1.445e-07, -3.401), (-0.9007, 0.1792, -2.501), (-0.8834, 0.1757, -2.68), (-0.8321, 0.1655, -2.852), (-0.7489, 0.149, -3.011), (-0.6369, 0.1267, -3.15), (-0.5004, 0.09954, -3.264), (-0.3447, 0.06856, -3.349), (-0.1757, 0.03495, -3.401), (-0.8484, 0.3514, -2.501), (-0.8321, 0.3447, -2.68), (-0.7839, 0.3247, -2.852), (-0.7055, 0.2922, -3.011), (-0.5999, 0.2485, -3.15), (-0.4714, 0.1952, -3.264), (-0.3247, 0.1345, -3.349), (-0.1655, 0.06856, -3.401), (-0.7636, 0.5102, -2.501), (-0.7489, 0.5004, -2.68), (-0.7055, 0.4714, -2.852), (-0.6349, 0.4242, -3.011), (-0.5399, 0.3608, -3.15), (-0.4242, 0.2835, -3.264), (-0.2922, 0.1952, -3.349), (-0.149, 0.09954, -3.401), (-0.6494, 0.6494, -2.501), (-0.6369, 0.6369, -2.68), (-0.5999, 0.5999, -2.852), (-0.5399, 0.5399, -3.011), (-0.4592, 0.4592, -3.15), (-0.3608, 0.3608, -3.264), (-0.2485, 0.2485, -3.349), (-0.1267, 0.1267, -3.401), (-0.5102, 0.7636, -2.501), (-0.5004, 0.7489, -2.68), (-0.4714, 0.7055, -2.852), (-0.4242, 0.6349, -3.011), (-0.3608, 0.5399, -3.15), (-0.2835, 0.4242, -3.264), (-0.1952, 0.2922, -3.349), (-0.09954, 0.149, -3.401), (-0.3514, 0.8484, -2.501), (-0.3447, 0.8321, -2.68), (-0.3247, 0.7839, -2.852), (-0.2922, 0.7055, -3.011), (-0.2485, 0.5999, -3.15), (-0.1952, 0.4714, -3.264), (-0.1345, 0.3247, -3.349), (-0.06856, 0.1655, -3.401), (-0.1792, 0.9007, -2.501), (-0.1757, 0.8834, -2.68), (-0.1655, 0.8321, -2.852), (-0.149, 0.7489, -3.011), (-0.1267, 0.6369, -3.15), (-0.09954, 0.5004, -3.264), (-0.06856, 0.3447, -3.349), (-0.03495, 0.1757, -3.401), (2.569e-08, 0.8484, -2.852), (2.173e-07, 0.7636, -3.011), (1.078e-07, 0.6494, -3.15), (3.937e-08, 0.3514, -3.349), (-1.879e-08, 0.1792, -3.401), (-2.265e-07, 0.1792, 3.401), (-2.265e-07, 0.3514, 3.349), (-2.265e-07, 0.5102, 3.264), (-2.265e-07, 0.6494, 3.15), (-2.265e-07, 0.7636, 3.011), (-2.265e-07, 0.8484, 2.852), (-2.265e-07, 0.9007, 2.68), (-2.265e-07, 0.9184, 2.501), (0.03495, 0.1757, 3.401), (0.06856, 0.3447, 3.349), (0.09954, 0.5004, 3.264), (0.1267, 0.6369, 3.15), (0.149, 0.7489, 3.011), (0.1655, 0.8321, 2.852), (0.1757, 0.8834, 2.68), (0.1792, 0.9007, 2.501), (0.06856, 0.1655, 3.401), (0.1345, 0.3247, 3.349), (0.1952, 0.4714, 3.264), (0.2485, 0.5999, 3.15), (0.2922, 0.7055, 3.011), (0.3247, 0.7839, 2.852), (0.3447, 0.8321, 2.68), (0.3514, 0.8484, 2.501), (0.09954, 0.149, 3.401), (0.1952, 0.2922, 3.349), (0.2835, 0.4242, 3.264), (0.3608, 0.5399, 3.15), (0.4242, 0.6349, 3.011), (0.4714, 0.7055, 2.852), (0.5004, 0.7489, 2.68), (0.5102, 0.7636, 2.501), (0.1267, 0.1267, 3.401), (0.2485, 0.2485, 3.349), (0.3608, 0.3608, 3.264), (0.4592, 0.4592, 3.15), (0.5399, 0.5399, 3.011), (0.5999, 0.5999, 2.852), (0.6369, 0.6369, 2.68), (0.6494, 0.6494, 2.501), (0.149, 0.09954, 3.401), (0.2922, 0.1952, 3.349), (0.4242, 0.2835, 3.264), (0.5399, 0.3608, 3.15), (0.6349, 0.4242, 3.011), (0.7055, 0.4714, 2.852), (0.7489, 0.5004, 2.68), (0.7636, 0.5102, 2.501), (0.1655, 0.06856, 3.401), (0.3247, 0.1345, 3.349), (0.4714, 0.1952, 3.264), (0.5999, 0.2485, 3.15), (0.7055, 0.2922, 3.011), (0.7839, 0.3247, 2.852), (0.8321, 0.3447, 2.68), (0.8484, 0.3514, 2.501), (0.1757, 0.03495, 3.401), (0.3447, 0.06856, 3.349), (0.5004, 0.09954, 3.264), (0.6369, 0.1267, 3.15), (0.7489, 0.149, 3.011), (0.8321, 0.1655, 2.852), (0.8834, 0.1757, 2.68), (0.9007, 0.1792, 2.501), (0.1792, -1.532e-07, 3.401), (0.3514, -1.463e-07, 3.349), (0.5102, -1.395e-07, 3.264), (0.6494, -1.463e-07, 3.15), (0.7636, -1.6e-07, 3.011), (0.8484, -1.053e-07, 2.852), (0.9007, -2.147e-07, 2.68), (0.9184, -2.011e-07, 2.501), (0.1757, -0.03495, 3.401), (0.3447, -0.06856, 3.349), (0.5004, -0.09954, 3.264), (0.6369, -0.1267, 3.15), (0.7489, -0.149, 3.011), (0.8321, -0.1655, 2.852), (0.8834, -0.1757, 2.68), (0.9007, -0.1792, 2.501), (0.1655, -0.06856, 3.401), (0.3247, -0.1345, 3.349), (0.4714, -0.1952, 3.264), (0.5999, -0.2485, 3.15), (0.7055, -0.2922, 3.011), (0.7839, -0.3247, 2.852), (0.8321, -0.3447, 2.68), (0.8484, -0.3514, 2.501), (0.149, -0.09954, 3.401), (0.2922, -0.1952, 3.349), (0.4242, -0.2835, 3.264), (0.5399, -0.3608, 3.15), (0.6349, -0.4242, 3.011), (0.7055, -0.4714, 2.852), (0.7489, -0.5004, 2.68), (0.7636, -0.5102, 2.501), (0.1267, -0.1267, 3.401), (0.2485, -0.2485, 3.349), (0.3608, -0.3608, 3.264), (0.4592, -0.4592, 3.15), (0.5399, -0.5399, 3.011), (0.5999, -0.5999, 2.852), (0.6369, -0.6369, 2.68), (0.6494, -0.6494, 2.501), (0.09954, -0.149, 3.401), (0.1952, -0.2922, 3.349), (0.2835, -0.4242, 3.264), (0.3608, -0.5399, 3.15), (0.4242, -0.6349, 3.011), (0.4714, -0.7055, 2.852), (0.5004, -0.7489, 2.68), (0.5102, -0.7636, 2.501), (0.06856, -0.1655, 3.401), (0.1345, -0.3247, 3.349), (0.1952, -0.4714, 3.264), (0.2485, -0.5999, 3.15), (0.2922, -0.7055, 3.011), (0.3247, -0.7839, 2.852), (0.3447, -0.8321, 2.68), (0.3514, -0.8484, 2.501), (0.03495, -0.1757, 3.401), (0.06856, -0.3447, 3.349), (0.09954, -0.5004, 3.264), (0.1267, -0.6369, 3.15), (0.149, -0.7489, 3.011), (0.1655, -0.8321, 2.852), (0.1757, -0.8834, 2.68), (0.1792, -0.9007, 2.501), (-2.331e-07, -0.1792, 3.401), (-1.886e-07, -0.3514, 3.349), (-2.023e-07, -0.5102, 3.264), (-2.502e-07, -0.6494, 3.15), (-3.049e-07, -0.7636, 3.011), (-1.681e-07, -0.8484, 2.852), (-3.049e-07, -0.9007, 2.68), (-3.186e-07, -0.9184, 2.501), (-0.03495, -0.1757, 3.401), (-0.06856, -0.3447, 3.349), (-0.09954, -0.5004, 3.264), (-0.1267, -0.6369, 3.15), (-0.149, -0.7489, 3.011), (-0.1655, -0.8321, 2.852), (-0.1757, -0.8834, 2.68), (-0.1792, -0.9007, 2.501), (-0.06856, -0.1655, 3.401), (-0.1345, -0.3247, 3.349), (-0.1952, -0.4714, 3.264), (-0.2485, -0.5999, 3.15), (-0.2922, -0.7055, 3.011), (-0.3247, -0.7839, 2.852), (-0.3447, -0.8321, 2.68), (-0.3514, -0.8484, 2.501), (-0.09954, -0.149, 3.401), (-0.1952, -0.2922, 3.349), (-0.2835, -0.4242, 3.264), (-0.3608, -0.5399, 3.15), (-0.4242, -0.6349, 3.011), (-0.4714, -0.7055, 2.852), (-0.5004, -0.7489, 2.68), (-0.5102, -0.7636, 2.501), (-4.38e-07, -3.64e-07, 3.419), (-0.1267, -0.1267, 3.401), (-0.2485, -0.2485, 3.349), (-0.3608, -0.3608, 3.264), (-0.4592, -0.4592, 3.15), (-0.5399, -0.5399, 3.011), (-0.5999, -0.5999, 2.852), (-0.6369, -0.6369, 2.68), (-0.6494, -0.6494, 2.501), (-0.149, -0.09954, 3.401), (-0.2922, -0.1952, 3.349), (-0.4242, -0.2835, 3.264), (-0.5399, -0.3608, 3.15), (-0.6349, -0.4242, 3.011), (-0.7055, -0.4714, 2.852), (-0.7489, -0.5004, 2.68), (-0.7636, -0.5102, 2.501), (-0.1655, -0.06856, 3.401), (-0.3247, -0.1345, 3.349), (-0.4714, -0.1952, 3.264), (-0.5999, -0.2485, 3.15), (-0.7055, -0.2922, 3.011), (-0.7839, -0.3247, 2.852), (-0.8321, -0.3447, 2.68), (-0.8484, -0.3514, 2.501), (-0.1757, -0.03495, 3.401), (-0.3447, -0.06856, 3.349), (-0.5004, -0.09954, 3.264), (-0.6369, -0.1267, 3.15), (-0.7489, -0.149, 3.011), (-0.8321, -0.1655, 2.852), (-0.8834, -0.1757, 2.68), (-0.9007, -0.1792, 2.501), (-0.1792, -1.395e-07, 3.401), (-0.3514, -1.121e-07, 3.349), (-0.5102, -1.121e-07, 3.264), (-0.6494, -2.317e-08, 3.15), (-0.7636, 1.789e-08, 3.011), (-0.8484, -1.463e-07, 2.852), (-0.9007, 5.894e-08, 2.68), (-0.9184, 1.789e-08, 2.501), (-0.1757, 0.03495, 3.401), (-0.3447, 0.06856, 3.349), (-0.5004, 0.09954, 3.264), (-0.6369, 0.1267, 3.15), (-0.7489, 0.149, 3.011), (-0.8321, 0.1655, 2.852), (-0.8834, 0.1757, 2.68), (-0.9007, 0.1792, 2.501), (-0.1655, 0.06856, 3.401), (-0.3247, 0.1345, 3.349), (-0.4714, 0.1952, 3.264), (-0.5999, 0.2485, 3.15), (-0.7055, 0.2922, 3.011), (-0.7839, 0.3247, 2.852), (-0.8321, 0.3447, 2.68), (-0.8484, 0.3514, 2.501), (-0.149, 0.09954, 3.401), (-0.2922, 0.1952, 3.349), (-0.4242, 0.2835, 3.264), (-0.5399, 0.3608, 3.15), (-0.6349, 0.4242, 3.011), (-0.7055, 0.4714, 2.852), (-0.7489, 0.5004, 2.68), (-0.7636, 0.5102, 2.501), (-0.1267, 0.1267, 3.401), (-0.2485, 0.2485, 3.349), (-0.3608, 0.3608, 3.264), (-0.4592, 0.4592, 3.15), (-0.5399, 0.5399, 3.011), (-0.5999, 0.5999, 2.852), (-0.6369, 0.6369, 2.68), (-0.6494, 0.6494, 2.501), (-0.09954, 0.149, 3.401), (-0.1952, 0.2922, 3.349), (-0.2835, 0.4242, 3.264), (-0.3608, 0.5399, 3.15), (-0.4242, 0.6349, 3.011), (-0.4714, 0.7055, 2.852), (-0.5004, 0.7489, 2.68), (-0.5102, 0.7636, 2.501), (-0.06856, 0.1655, 3.401), (-0.1345, 0.3247, 3.349), (-0.1952, 0.4714, 3.264), (-0.2485, 0.5999, 3.15), (-0.2922, 0.7055, 3.011), (-0.3247, 0.7839, 2.852), (-0.3447, 0.8321, 2.68), (-0.3514, 0.8484, 2.501), (-0.03495, 0.1757, 3.401), (-0.06856, 0.3447, 3.349), (-0.09954, 0.5004, 3.264), (-0.1267, 0.6369, 3.15), (-0.149, 0.7489, 3.011), (-0.1655, 0.8321, 2.852), (-0.1757, 0.8834, 2.68), (-0.1792, 0.9007, 2.501)], [], [(3, 2, 34, 35), (30, 29, 61, 62), (22, 21, 53, 54), (14, 13, 45, 46), (11, 10, 42, 43), (25, 24, 56, 57), (6, 5, 37, 38), (17, 16, 48, 49), (28, 27, 59, 60), (4, 3, 35, 36), (20, 19, 51, 52), (9, 8, 40, 41), (0, 31, 63, 32), (23, 22, 54, 55), (12, 11, 43, 44), (31, 30, 62, 63), (7, 6, 38, 39), (1, 0, 32, 33), (21, 20, 52, 53), (26, 25, 57, 58), (18, 17, 49, 50), (10, 9, 41, 42), (15, 14, 46, 47), (29, 28, 60, 61), (5, 4, 36, 37), (24, 23, 55, 56), (16, 15, 47, 48), (13, 12, 44, 45), (2, 1, 33, 34), (8, 7, 39, 40), (27, 26, 58, 59), (19, 18, 50, 51), (36, 35, 352, 360), (17, 18, 204, 196), (48, 47, 448, 456), (5, 6, 107, 99), (53, 52, 489, 497), (22, 23, 244, 236), (41, 40, 392, 400), (62, 61, 561, 569), (46, 45, 432, 440), (15, 16, 188, 180), (10, 11, 147, 139), (3, 4, 91, 83), (34, 33, 336, 344), (20, 21, 228, 220), (51, 50, 472, 480), (39, 38, 376, 384), (60, 59, 545, 553), (8, 9, 131, 123), (29, 30, 300, 292), (13, 14, 172, 163), (44, 43, 416, 424), (37, 36, 360, 368), (18, 19, 212, 204), (31, 0, 64, 308), (6, 7, 115, 107), (27, 28, 284, 276), (1, 2, 75, 66), (42, 41, 400, 408), (58, 57, 529, 537), (11, 12, 155, 147), (63, 62, 569, 577), (35, 34, 344, 352), (56, 55, 513, 521), (4, 5, 99, 91), (25, 26, 268, 260), (40, 39, 384, 392), (61, 60, 553, 561), (9, 10, 139, 131), (30, 31, 308, 300), (49, 48, 456, 464), (2, 3, 83, 75), (54, 53, 497, 505), (23, 24, 252, 244), (7, 8, 123, 115), (16, 17, 196, 188), (59, 58, 537, 545), (0, 1, 66, 64), (28, 29, 292, 284), (52, 51, 480, 489), (47, 46, 440, 448), (33, 32, 328, 336), (21, 22, 236, 228), (57, 56, 521, 529), (32, 63, 577, 328), (26, 27, 276, 268), (14, 15, 180, 172), (45, 44, 424, 432), (38, 37, 368, 376), (55, 54, 505, 513), (19, 20, 220, 212), (50, 49, 464, 472), (24, 25, 260, 252), (12, 13, 163, 155), (43, 42, 408, 416), (65, 64, 66, 67), (316, 65, 67, 68), (317, 316, 68, 69), (318, 317, 69, 70), (74, 318, 70, 71), (319, 74, 71, 72), (320, 319, 72, 73), (171, 320, 73), (171, 73, 82), (67, 66, 75, 76), (68, 67, 76, 77), (69, 68, 77, 78), (70, 69, 78, 79), (71, 70, 79, 80), (72, 71, 80, 81), (73, 72, 81, 82), (79, 78, 86, 87), (80, 79, 87, 88), (81, 80, 88, 89), (82, 81, 89, 90), (171, 82, 90), (76, 75, 83, 84), (77, 76, 84, 85), (78, 77, 85, 86), (171, 90, 98), (84, 83, 91, 92), (85, 84, 92, 93), (86, 85, 93, 94), (87, 86, 94, 95), (88, 87, 95, 96), (89, 88, 96, 97), (90, 89, 97, 98), (96, 95, 103, 104), (97, 96, 104, 105), (98, 97, 105, 106), (171, 98, 106), (92, 91, 99, 100), (93, 92, 100, 101), (94, 93, 101, 102), (95, 94, 102, 103), (100, 99, 107, 108), (101, 100, 108, 109), (102, 101, 109, 110), (103, 102, 110, 111), (104, 103, 111, 112), (105, 104, 112, 113), (106, 105, 113, 114), (171, 106, 114), (112, 111, 119, 120), (113, 112, 120, 121), (114, 113, 121, 122), (171, 114, 122), (108, 107, 115, 116), (109, 108, 116, 117), (110, 109, 117, 118), (111, 110, 118, 119), (117, 116, 124, 125), (118, 117, 125, 126), (119, 118, 126, 127), (120, 119, 127, 128), (121, 120, 128, 129), (122, 121, 129, 130), (171, 122, 130), (116, 115, 123, 124), (129, 128, 136, 137), (130, 129, 137, 138), (171, 130, 138), (124, 123, 131, 132), (125, 124, 132, 133), (126, 125, 133, 134), (127, 126, 134, 135), (128, 127, 135, 136), (134, 133, 141, 142), (135, 134, 142, 143), (136, 135, 143, 144), (137, 136, 144, 145), (138, 137, 145, 146), (171, 138, 146), (132, 131, 139, 140), (133, 132, 140, 141), (146, 145, 153, 154), (171, 146, 154), (140, 139, 147, 148), (141, 140, 148, 149), (142, 141, 149, 150), (143, 142, 150, 151), (144, 143, 151, 152), (145, 144, 152, 153), (150, 149, 157, 158), (151, 150, 158, 159), (152, 151, 159, 160), (153, 152, 160, 161), (154, 153, 161, 162), (171, 154, 162), (148, 147, 155, 156), (149, 148, 156, 157), (162, 161, 169, 170), (171, 162, 170), (156, 155, 163, 164), (157, 156, 164, 165), (158, 157, 165, 166), (159, 158, 166, 167), (160, 159, 167, 168), (161, 160, 168, 169), (167, 166, 175, 176), (168, 167, 176, 177), (169, 168, 177, 178), (170, 169, 178, 179), (171, 170, 179), (164, 163, 172, 173), (165, 164, 173, 174), (166, 165, 174, 175), (171, 179, 187), (173, 172, 180, 181), (174, 173, 181, 182), (175, 174, 182, 183), (176, 175, 183, 184), (177, 176, 184, 185), (178, 177, 185, 186), (179, 178, 186, 187), (184, 183, 191, 192), (185, 184, 192, 193), (186, 185, 193, 194), (187, 186, 194, 195), (171, 187, 195), (181, 180, 188, 189), (182, 181, 189, 190), (183, 182, 190, 191), (171, 195, 203), (189, 188, 196, 197), (190, 189, 197, 198), (191, 190, 198, 199), (192, 191, 199, 200), (193, 192, 200, 201), (194, 193, 201, 202), (195, 194, 202, 203), (201, 200, 208, 209), (202, 201, 209, 210), (203, 202, 210, 211), (171, 203, 211), (197, 196, 204, 205), (198, 197, 205, 206), (199, 198, 206, 207), (200, 199, 207, 208), (206, 205, 213, 214), (207, 206, 214, 215), (208, 207, 215, 216), (209, 208, 216, 217), (210, 209, 217, 218), (211, 210, 218, 219), (171, 211, 219), (205, 204, 212, 213), (218, 217, 225, 226), (219, 218, 226, 227), (171, 219, 227), (213, 212, 220, 221), (214, 213, 221, 222), (215, 214, 222, 223), (216, 215, 223, 224), (217, 216, 224, 225), (222, 221, 229, 230), (223, 222, 230, 231), (224, 223, 231, 232), (225, 224, 232, 233), (226, 225, 233, 234), (227, 226, 234, 235), (171, 227, 235), (221, 220, 228, 229), (234, 233, 241, 242), (235, 234, 242, 243), (171, 235, 243), (229, 228, 236, 237), (230, 229, 237, 238), (231, 230, 238, 239), (232, 231, 239, 240), (233, 232, 240, 241), (239, 238, 246, 247), (240, 239, 247, 248), (241, 240, 248, 249), (242, 241, 249, 250), (243, 242, 250, 251), (171, 243, 251), (237, 236, 244, 245), (238, 237, 245, 246), (251, 250, 258, 259), (171, 251, 259), (245, 244, 252, 253), (246, 245, 253, 254), (247, 246, 254, 255), (248, 247, 255, 256), (249, 248, 256, 257), (250, 249, 257, 258), (255, 254, 262, 263), (256, 255, 263, 264), (257, 256, 264, 265), (258, 257, 265, 266), (259, 258, 266, 267), (171, 259, 267), (253, 252, 260, 261), (254, 253, 261, 262), (267, 266, 274, 275), (171, 267, 275), (261, 260, 268, 269), (262, 261, 269, 270), (263, 262, 270, 271), (264, 263, 271, 272), (265, 264, 272, 273), (266, 265, 273, 274), (272, 271, 279, 280), (273, 272, 280, 281), (274, 273, 281, 282), (275, 274, 282, 283), (171, 275, 283), (269, 268, 276, 277), (270, 269, 277, 278), (271, 270, 278, 279), (171, 283, 291), (277, 276, 284, 285), (278, 277, 285, 286), (279, 278, 286, 287), (280, 279, 287, 288), (281, 280, 288, 289), (282, 281, 289, 290), (283, 282, 290, 291), (289, 288, 296, 297), (290, 289, 297, 298), (291, 290, 298, 299), (171, 291, 299), (285, 284, 292, 293), (286, 285, 293, 294), (287, 286, 294, 295), (288, 287, 295, 296), (293, 292, 300, 301), (294, 293, 301, 302), (295, 294, 302, 303), (296, 295, 303, 304), (297, 296, 304, 305), (298, 297, 305, 306), (299, 298, 306, 307), (171, 299, 307), (305, 304, 312, 313), (306, 305, 313, 314), (307, 306, 314, 315), (171, 307, 315), (301, 300, 308, 309), (302, 301, 309, 310), (303, 302, 310, 311), (304, 303, 311, 312), (310, 309, 65, 316), (311, 310, 316, 317), (312, 311, 317, 318), (313, 312, 318, 74), (314, 313, 74, 319), (315, 314, 319, 320), (171, 315, 320), (309, 308, 64, 65), (322, 321, 329, 330), (323, 322, 330, 331), (324, 323, 331, 332), (325, 324, 332, 333), (326, 325, 333, 334), (327, 326, 334, 335), (328, 327, 335, 336), (321, 481, 329), (336, 335, 343, 344), (329, 481, 337), (330, 329, 337, 338), (331, 330, 338, 339), (332, 331, 339, 340), (333, 332, 340, 341), (334, 333, 341, 342), (335, 334, 342, 343), (341, 340, 348, 349), (342, 341, 349, 350), (343, 342, 350, 351), (344, 343, 351, 352), (337, 481, 345), (338, 337, 345, 346), (339, 338, 346, 347), (340, 339, 347, 348), (345, 481, 353), (346, 345, 353, 354), (347, 346, 354, 355), (348, 347, 355, 356), (349, 348, 356, 357), (350, 349, 357, 358), (351, 350, 358, 359), (352, 351, 359, 360), (357, 356, 364, 365), (358, 357, 365, 366), (359, 358, 366, 367), (360, 359, 367, 368), (353, 481, 361), (354, 353, 361, 362), (355, 354, 362, 363), (356, 355, 363, 364), (362, 361, 369, 370), (363, 362, 370, 371), (364, 363, 371, 372), (365, 364, 372, 373), (366, 365, 373, 374), (367, 366, 374, 375), (368, 367, 375, 376), (361, 481, 369), (374, 373, 381, 382), (375, 374, 382, 383), (376, 375, 383, 384), (369, 481, 377), (370, 369, 377, 378), (371, 370, 378, 379), (372, 371, 379, 380), (373, 372, 380, 381), (379, 378, 386, 387), (380, 379, 387, 388), (381, 380, 388, 389), (382, 381, 389, 390), (383, 382, 390, 391), (384, 383, 391, 392), (377, 481, 385), (378, 377, 385, 386), (391, 390, 398, 399), (392, 391, 399, 400), (385, 481, 393), (386, 385, 393, 394), (387, 386, 394, 395), (388, 387, 395, 396), (389, 388, 396, 397), (390, 389, 397, 398), (395, 394, 402, 403), (396, 395, 403, 404), (397, 396, 404, 405), (398, 397, 405, 406), (399, 398, 406, 407), (400, 399, 407, 408), (393, 481, 401), (394, 393, 401, 402), (407, 406, 414, 415), (408, 407, 415, 416), (401, 481, 409), (402, 401, 409, 410), (403, 402, 410, 411), (404, 403, 411, 412), (405, 404, 412, 413), (406, 405, 413, 414), (412, 411, 419, 420), (413, 412, 420, 421), (414, 413, 421, 422), (415, 414, 422, 423), (416, 415, 423, 424), (409, 481, 417), (410, 409, 417, 418), (411, 410, 418, 419), (424, 423, 431, 432), (417, 481, 425), (418, 417, 425, 426), (419, 418, 426, 427), (420, 419, 427, 428), (421, 420, 428, 429), (422, 421, 429, 430), (423, 422, 430, 431), (428, 427, 435, 436), (429, 428, 436, 437), (430, 429, 437, 438), (431, 430, 438, 439), (432, 431, 439, 440), (425, 481, 433), (426, 425, 433, 434), (427, 426, 434, 435), (440, 439, 447, 448), (433, 481, 441), (434, 433, 441, 442), (435, 434, 442, 443), (436, 435, 443, 444), (437, 436, 444, 445), (438, 437, 445, 446), (439, 438, 446, 447), (445, 444, 452, 453), (446, 445, 453, 454), (447, 446, 454, 455), (448, 447, 455, 456), (441, 481, 449), (442, 441, 449, 450), (443, 442, 450, 451), (444, 443, 451, 452), (450, 449, 457, 458), (451, 450, 458, 459), (452, 451, 459, 460), (453, 452, 460, 461), (454, 453, 461, 462), (455, 454, 462, 463), (456, 455, 463, 464), (449, 481, 457), (462, 461, 469, 470), (463, 462, 470, 471), (464, 463, 471, 472), (457, 481, 465), (458, 457, 465, 466), (459, 458, 466, 467), (460, 459, 467, 468), (461, 460, 468, 469), (466, 465, 473, 474), (467, 466, 474, 475), (468, 467, 475, 476), (469, 468, 476, 477), (470, 469, 477, 478), (471, 470, 478, 479), (472, 471, 479, 480), (465, 481, 473), (478, 477, 486, 487), (479, 478, 487, 488), (480, 479, 488, 489), (473, 481, 482), (474, 473, 482, 483), (475, 474, 483, 484), (476, 475, 484, 485), (477, 476, 485, 486), (484, 483, 491, 492), (485, 484, 492, 493), (486, 485, 493, 494), (487, 486, 494, 495), (488, 487, 495, 496), (489, 488, 496, 497), (482, 481, 490), (483, 482, 490, 491), (496, 495, 503, 504), (497, 496, 504, 505), (490, 481, 498), (491, 490, 498, 499), (492, 491, 499, 500), (493, 492, 500, 501), (494, 493, 501, 502), (495, 494, 502, 503), (500, 499, 507, 508), (501, 500, 508, 509), (502, 501, 509, 510), (503, 502, 510, 511), (504, 503, 511, 512), (505, 504, 512, 513), (498, 481, 506), (499, 498, 506, 507), (512, 511, 519, 520), (513, 512, 520, 521), (506, 481, 514), (507, 506, 514, 515), (508, 507, 515, 516), (509, 508, 516, 517), (510, 509, 517, 518), (511, 510, 518, 519), (517, 516, 524, 525), (518, 517, 525, 526), (519, 518, 526, 527), (520, 519, 527, 528), (521, 520, 528, 529), (514, 481, 522), (515, 514, 522, 523), (516, 515, 523, 524), (529, 528, 536, 537), (522, 481, 530), (523, 522, 530, 531), (524, 523, 531, 532), (525, 524, 532, 533), (526, 525, 533, 534), (527, 526, 534, 535), (528, 527, 535, 536), (534, 533, 541, 542), (535, 534, 542, 543), (536, 535, 543, 544), (537, 536, 544, 545), (530, 481, 538), (531, 530, 538, 539), (532, 531, 539, 540), (533, 532, 540, 541), (538, 481, 546), (539, 538, 546, 547), (540, 539, 547, 548), (541, 540, 548, 549), (542, 541, 549, 550), (543, 542, 550, 551), (544, 543, 551, 552), (545, 544, 552, 553), (550, 549, 557, 558), (551, 550, 558, 559), (552, 551, 559, 560), (553, 552, 560, 561), (546, 481, 554), (547, 546, 554, 555), (548, 547, 555, 556), (549, 548, 556, 557), (555, 554, 562, 563), (556, 555, 563, 564), (557, 556, 564, 565), (558, 557, 565, 566), (559, 558, 566, 567), (560, 559, 567, 568), (561, 560, 568, 569), (554, 481, 562), (567, 566, 574, 575), (568, 567, 575, 576), (569, 568, 576, 577), (562, 481, 570), (563, 562, 570, 571), (564, 563, 571, 572), (565, 564, 572, 573), (566, 565, 573, 574), (571, 570, 321, 322), (572, 571, 322, 323), (573, 572, 323, 324), (574, 573, 324, 325), (575, 574, 325, 326), (576, 575, 326, 327), (577, 576, 327, 328), (570, 481, 321)])
_uv = me_sphere.uv_layers.new(name='UVMap')
_uv.uv.foreach_set('vector', [0.6562, 0.5, 0.6875, 0.5, 0.6875, 0.5, 0.6562, 0.5, 0.8125, 0.5, 0.8438, 0.5, 0.8438, 0.5, 0.8125, 0.5, 0.0625, 0.5, 0.09375, 0.5, 0.09375, 0.5, 0.0625, 0.5, 0.3125, 0.5, 0.3437, 0.5, 0.3437, 0.5, 0.3125, 0.5, 0.4062, 0.5, 0.4375, 0.5, 0.4375, 0.5, 0.4062, 0.5, 0.9688, 0.5, 1.0, 0.5, 1.0, 0.5, 0.9688, 0.5, 0.5625, 0.5, 0.5937, 0.5, 0.5937, 0.5, 0.5625, 0.5, 0.2187, 0.5, 0.25, 0.5, 0.25, 0.5, 0.2187, 0.5, 0.875, 0.5, 0.9062, 0.5, 0.9062, 0.5, 0.875, 0.5, 0.625, 0.5, 0.6562, 0.5, 0.6562, 0.5, 0.625, 0.5, 0.125, 0.5, 0.1562, 0.5, 0.1562, 0.5, 0.125, 0.5, 0.4687, 0.5, 0.5, 0.5, 0.5, 0.5, 0.4687, 0.5, 0.75, 0.5, 0.7812, 0.5, 0.7812, 0.5, 0.75, 0.5, 0.03125, 0.5, 0.0625, 0.5, 0.0625, 0.5, 0.03125, 0.5, 0.375, 0.5, 0.4062, 0.5, 0.4062, 0.5, 0.375, 0.5, 0.7812, 0.5, 0.8125, 0.5, 0.8125, 0.5, 0.7812, 0.5, 0.5312, 0.5, 0.5625, 0.5, 0.5625, 0.5, 0.5312, 0.5, 0.7188, 0.5, 0.75, 0.5, 0.75, 0.5, 0.7188, 0.5, 0.09375, 0.5, 0.125, 0.5, 0.125, 0.5, 0.09375, 0.5, 0.9375, 0.5, 0.9688, 0.5, 0.9688, 0.5, 0.9375, 0.5, 0.1875, 0.5, 0.2187, 0.5, 0.2187, 0.5, 0.1875, 0.5, 0.4375, 0.5, 0.4687, 0.5, 0.4687, 0.5, 0.4375, 0.5, 0.2812, 0.5, 0.3125, 0.5, 0.3125, 0.5, 0.2812, 0.5, 0.8438, 0.5, 0.875, 0.5, 0.875, 0.5, 0.8438, 0.5, 0.5937, 0.5, 0.625, 0.5, 0.625, 0.5, 0.5937, 0.5, 0.0, 0.5, 0.03125, 0.5, 0.03125, 0.5, 0.0, 0.5, 0.25, 0.5, 0.2812, 0.5, 0.2812, 0.5, 0.25, 0.5, 0.3437, 0.5, 0.375, 0.5, 0.375, 0.5, 0.3437, 0.5, 0.6875, 0.5, 0.7188, 0.5, 0.7188, 0.5, 0.6875, 0.5, 0.5, 0.5, 0.5312, 0.5, 0.5312, 0.5, 0.5, 0.5, 0.9062, 0.5, 0.9375, 0.5, 0.9375, 0.5, 0.9062, 0.5, 0.1562, 0.5, 0.1875, 0.5, 0.1875, 0.5, 0.1562, 0.5, 0.625, 0.5, 0.6562, 0.5, 0.6562, 0.5, 0.625, 0.5, 0.2187, 0.5, 0.1875, 0.5, 0.1875, 0.5, 0.2187, 0.5, 0.25, 0.5, 0.2812, 0.5, 0.2812, 0.5, 0.25, 0.5, 0.5937, 0.5, 0.5625, 0.5, 0.5625, 0.5, 0.5937, 0.5, 0.09375, 0.5, 0.125, 0.5, 0.125, 0.5, 0.09375, 0.5, 0.0625, 0.5, 0.03125, 0.5, 0.03125, 0.5, 0.0625, 0.5, 0.4687, 0.5, 0.5, 0.5, 0.5, 0.5, 0.4687, 0.5, 0.8125, 0.5, 0.8438, 0.5, 0.8438, 0.5, 0.8125, 0.5, 0.3125, 0.5, 0.3437, 0.5, 0.3437, 0.5, 0.3125, 0.5, 0.2812, 0.5, 0.25, 0.5, 0.25, 0.5, 0.2812, 0.5, 0.4375, 0.5, 0.4062, 0.5, 0.4062, 0.5, 0.4375, 0.5, 0.6562, 0.5, 0.625, 0.5, 0.625, 0.5, 0.6562, 0.5, 0.6875, 0.5, 0.7188, 0.5, 0.7188, 0.5, 0.6875, 0.5, 0.125, 0.5, 0.09375, 0.5, 0.09375, 0.5, 0.125, 0.5, 0.1562, 0.5, 0.1875, 0.5, 0.1875, 0.5, 0.1562, 0.5, 0.5312, 0.5, 0.5625, 0.5, 0.5625, 0.5, 0.5312, 0.5, 0.875, 0.5, 0.9062, 0.5, 0.9062, 0.5, 0.875, 0.5, 0.5, 0.5, 0.4687, 0.5, 0.4687, 0.5, 0.5, 0.5, 0.8438, 0.5, 0.8125, 0.5, 0.8125, 0.5, 0.8438, 0.5, 0.3437, 0.5, 0.3125, 0.5, 0.3125, 0.5, 0.3437, 0.5, 0.375, 0.5, 0.4062, 0.5, 0.4062, 0.5, 0.375, 0.5, 0.5937, 0.5, 0.625, 0.5, 0.625, 0.5, 0.5937, 0.5, 0.1875, 0.5, 0.1562, 0.5, 0.1562, 0.5, 0.1875, 0.5, 0.7812, 0.5, 0.75, 0.5, 0.75, 0.5, 0.7812, 0.5, 0.5625, 0.5, 0.5312, 0.5, 0.5312, 0.5, 0.5625, 0.5, 0.9062, 0.5, 0.875, 0.5, 0.875, 0.5, 0.9062, 0.5, 0.7188, 0.5, 0.6875, 0.5, 0.6875, 0.5, 0.7188, 0.5, 0.4375, 0.5, 0.4687, 0.5, 0.4687, 0.5, 0.4375, 0.5, 0.9375, 0.5, 0.9688, 0.5, 0.9688, 0.5, 0.9375, 0.5, 0.4062, 0.5, 0.375, 0.5, 0.375, 0.5, 0.4062, 0.5, 0.7812, 0.5, 0.8125, 0.5, 0.8125, 0.5, 0.7812, 0.5, 0.6562, 0.5, 0.6875, 0.5, 0.6875, 0.5, 0.6562, 0.5, 0.0, 0.5, 0.03125, 0.5, 0.03125, 0.5, 0.0, 0.5, 0.625, 0.5, 0.5937, 0.5, 0.5937, 0.5, 0.625, 0.5, 0.9688, 0.5, 0.9375, 0.5, 0.9375, 0.5, 0.9688, 0.5, 0.5, 0.5, 0.5312, 0.5, 0.5312, 0.5, 0.5, 0.5, 0.8438, 0.5, 0.875, 0.5, 0.875, 0.5, 0.8438, 0.5, 0.4687, 0.5, 0.4375, 0.5, 0.4375, 0.5, 0.4687, 0.5, 0.8125, 0.5, 0.7812, 0.5, 0.7812, 0.5, 0.8125, 0.5, 0.2187, 0.5, 0.25, 0.5, 0.25, 0.5, 0.2187, 0.5, 0.6875, 0.5, 0.6562, 0.5, 0.6562, 0.5, 0.6875, 0.5, 0.0625, 0.5, 0.09375, 0.5, 0.09375, 0.5, 0.0625, 0.5, 0.03125, 0.5, 0.0, 0.5, 0.0, 0.5, 0.03125, 0.5, 0.5312, 0.5, 0.5, 0.5, 0.5, 0.5, 0.5312, 0.5, 0.25, 0.5, 0.2187, 0.5, 0.2187, 0.5, 0.25, 0.5, 0.9062, 0.5, 0.9375, 0.5, 0.9375, 0.5, 0.9062, 0.5, 0.75, 0.5, 0.7188, 0.5, 0.7188, 0.5, 0.75, 0.5, 0.875, 0.5, 0.8438, 0.5, 0.8438, 0.5, 0.875, 0.5, 0.125, 0.5, 0.1562, 0.5, 0.1562, 0.5, 0.125, 0.5, 0.2812, 0.5, 0.3125, 0.5, 0.3125, 0.5, 0.2812, 0.5, 0.7188, 0.5, 0.75, 0.5, 0.75, 0.5, 0.7188, 0.5, 0.09375, 0.5, 0.0625, 0.5, 0.0625, 0.5, 0.09375, 0.5, 0.9688, 0.5, 1.0, 0.5, 1.0, 0.5, 0.9688, 0.5, 0.75, 0.5, 0.7812, 0.5, 0.7812, 0.5, 0.75, 0.5, 0.9375, 0.5, 0.9062, 0.5, 0.9062, 0.5, 0.9375, 0.5, 0.3125, 0.5, 0.2812, 0.5, 0.2812, 0.5, 0.3125, 0.5, 0.3437, 0.5, 0.375, 0.5, 0.375, 0.5, 0.3437, 0.5, 0.5625, 0.5, 0.5937, 0.5, 0.5937, 0.5, 0.5625, 0.5, 0.03125, 0.5, 0.0625, 0.5, 0.0625, 0.5, 0.03125, 0.5, 0.1562, 0.5, 0.125, 0.5, 0.125, 0.5, 0.1562, 0.5, 0.1875, 0.5, 0.2187, 0.5, 0.2187, 0.5, 0.1875, 0.5, 1.0, 0.5, 0.9688, 0.5, 0.9688, 0.5, 1.0, 0.5, 0.375, 0.5, 0.3437, 0.5, 0.3437, 0.5, 0.375, 0.5, 0.4062, 0.5, 0.4375, 0.5, 0.4375, 0.5, 0.4062, 0.5, 0.75, 0.4375, 0.75, 0.5, 0.7188, 0.5, 0.7188, 0.4375, 0.75, 0.375, 0.75, 0.4375, 0.7188, 0.4375, 0.7188, 0.375, 0.75, 0.3125, 0.75, 0.375, 0.7188, 0.375, 0.7188, 0.3125, 0.75, 0.25, 0.75, 0.3125, 0.7188, 0.3125, 0.7188, 0.25, 0.75, 0.1875, 0.75, 0.25, 0.7188, 0.25, 0.7188, 0.1875, 0.75, 0.125, 0.75, 0.1875, 0.7188, 0.1875, 0.7188, 0.125, 0.75, 0.0625, 0.75, 0.125, 0.7188, 0.125, 0.7187, 0.0625, 0.7344, 0.0, 0.75, 0.0625, 0.7187, 0.0625, 0.7031, 0.0, 0.7187, 0.0625, 0.6875, 0.0625, 0.7188, 0.4375, 0.7188, 0.5, 0.6875, 0.5, 0.6875, 0.4375, 0.7188, 0.375, 0.7188, 0.4375, 0.6875, 0.4375, 0.6875, 0.375, 0.7188, 0.3125, 0.7188, 0.375, 0.6875, 0.375, 0.6875, 0.3125, 0.7188, 0.25, 0.7188, 0.3125, 0.6875, 0.3125, 0.6875, 0.25, 0.7188, 0.1875, 0.7188, 0.25, 0.6875, 0.25, 0.6875, 0.1875, 0.7188, 0.125, 0.7188, 0.1875, 0.6875, 0.1875, 0.6875, 0.125, 0.7187, 0.0625, 0.7188, 0.125, 0.6875, 0.125, 0.6875, 0.0625, 0.6875, 0.25, 0.6875, 0.3125, 0.6562, 0.3125, 0.6562, 0.25, 0.6875, 0.1875, 0.6875, 0.25, 0.6562, 0.25, 0.6562, 0.1875, 0.6875, 0.125, 0.6875, 0.1875, 0.6562, 0.1875, 0.6562, 0.125, 0.6875, 0.0625, 0.6875, 0.125, 0.6562, 0.125, 0.6562, 0.0625, 0.6719, 0.0, 0.6875, 0.0625, 0.6562, 0.0625, 0.6875, 0.4375, 0.6875, 0.5, 0.6562, 0.5, 0.6562, 0.4375, 0.6875, 0.375, 0.6875, 0.4375, 0.6562, 0.4375, 0.6562, 0.375, 0.6875, 0.3125, 0.6875, 0.375, 0.6562, 0.375, 0.6562, 0.3125, 0.6406, 0.0, 0.6562, 0.0625, 0.625, 0.0625, 0.6562, 0.4375, 0.6562, 0.5, 0.625, 0.5, 0.625, 0.4375, 0.6562, 0.375, 0.6562, 0.4375, 0.625, 0.4375, 0.625, 0.375, 0.6562, 0.3125, 0.6562, 0.375, 0.625, 0.375, 0.625, 0.3125, 0.6562, 0.25, 0.6562, 0.3125, 0.625, 0.3125, 0.625, 0.25, 0.6562, 0.1875, 0.6562, 0.25, 0.625, 0.25, 0.625, 0.1875, 0.6562, 0.125, 0.6562, 0.1875, 0.625, 0.1875, 0.625, 0.125, 0.6562, 0.0625, 0.6562, 0.125, 0.625, 0.125, 0.625, 0.0625, 0.625, 0.1875, 0.625, 0.25, 0.5937, 0.25, 0.5937, 0.1875, 0.625, 0.125, 0.625, 0.1875, 0.5937, 0.1875, 0.5937, 0.125, 0.625, 0.0625, 0.625, 0.125, 0.5937, 0.125, 0.5937, 0.0625, 0.6094, 0.0, 0.625, 0.0625, 0.5937, 0.0625, 0.625, 0.4375, 0.625, 0.5, 0.5937, 0.5, 0.5937, 0.4375, 0.625, 0.375, 0.625, 0.4375, 0.5937, 0.4375, 0.5938, 0.375, 0.625, 0.3125, 0.625, 0.375, 0.5938, 0.375, 0.5937, 0.3125, 0.625, 0.25, 0.625, 0.3125, 0.5937, 0.3125, 0.5937, 0.25, 0.5937, 0.4375, 0.5937, 0.5, 0.5625, 0.5, 0.5625, 0.4375, 0.5938, 0.375, 0.5937, 0.4375, 0.5625, 0.4375, 0.5625, 0.375, 0.5937, 0.3125, 0.5938, 0.375, 0.5625, 0.375, 0.5625, 0.3125, 0.5937, 0.25, 0.5937, 0.3125, 0.5625, 0.3125, 0.5625, 0.25, 0.5937, 0.1875, 0.5937, 0.25, 0.5625, 0.25, 0.5625, 0.1875, 0.5937, 0.125, 0.5937, 0.1875, 0.5625, 0.1875, 0.5625, 0.125, 0.5937, 0.0625, 0.5937, 0.125, 0.5625, 0.125, 0.5625, 0.0625, 0.5781, 0.0, 0.5937, 0.0625, 0.5625, 0.0625, 0.5625, 0.1875, 0.5625, 0.25, 0.5312, 0.25, 0.5312, 0.1875, 0.5625, 0.125, 0.5625, 0.1875, 0.5312, 0.1875, 0.5312, 0.125, 0.5625, 0.0625, 0.5625, 0.125, 0.5312, 0.125, 0.5312, 0.0625, 0.5469, 0.0, 0.5625, 0.0625, 0.5312, 0.0625, 0.5625, 0.4375, 0.5625, 0.5, 0.5312, 0.5, 0.5312, 0.4375, 0.5625, 0.375, 0.5625, 0.4375, 0.5312, 0.4375, 0.5312, 0.375, 0.5625, 0.3125, 0.5625, 0.375, 0.5312, 0.375, 0.5312, 0.3125, 0.5625, 0.25, 0.5625, 0.3125, 0.5312, 0.3125, 0.5312, 0.25, 0.5312, 0.375, 0.5312, 0.4375, 0.5, 0.4375, 0.5, 0.375, 0.5312, 0.3125, 0.5312, 0.375, 0.5, 0.375, 0.5, 0.3125, 0.5312, 0.25, 0.5312, 0.3125, 0.5, 0.3125, 0.5, 0.25, 0.5312, 0.1875, 0.5312, 0.25, 0.5, 0.25, 0.5, 0.1875, 0.5312, 0.125, 0.5312, 0.1875, 0.5, 0.1875, 0.5, 0.125, 0.5312, 0.0625, 0.5312, 0.125, 0.5, 0.125, 0.5, 0.0625, 0.5156, 0.0, 0.5312, 0.0625, 0.5, 0.0625, 0.5312, 0.4375, 0.5312, 0.5, 0.5, 0.5, 0.5, 0.4375, 0.5, 0.125, 0.5, 0.1875, 0.4687, 0.1875, 0.4687, 0.125, 0.5, 0.0625, 0.5, 0.125, 0.4687, 0.125, 0.4687, 0.0625, 0.4844, 0.0, 0.5, 0.0625, 0.4687, 0.0625, 0.5, 0.4375, 0.5, 0.5, 0.4687, 0.5, 0.4687, 0.4375, 0.5, 0.375, 0.5, 0.4375, 0.4687, 0.4375, 0.4687, 0.375, 0.5, 0.3125, 0.5, 0.375, 0.4687, 0.375, 0.4687, 0.3125, 0.5, 0.25, 0.5, 0.3125, 0.4687, 0.3125, 0.4687, 0.25, 0.5, 0.1875, 0.5, 0.25, 0.4687, 0.25, 0.4687, 0.1875, 0.4687, 0.3125, 0.4687, 0.375, 0.4375, 0.375, 0.4375, 0.3125, 0.4687, 0.25, 0.4687, 0.3125, 0.4375, 0.3125, 0.4375, 0.25, 0.4687, 0.1875, 0.4687, 0.25, 0.4375, 0.25, 0.4375, 0.1875, 0.4687, 0.125, 0.4687, 0.1875, 0.4375, 0.1875, 0.4375, 0.125, 0.4687, 0.0625, 0.4687, 0.125, 0.4375, 0.125, 0.4375, 0.0625, 0.4531, 0.0, 0.4687, 0.0625, 0.4375, 0.0625, 0.4687, 0.4375, 0.4687, 0.5, 0.4375, 0.5, 0.4375, 0.4375, 0.4687, 0.375, 0.4687, 0.4375, 0.4375, 0.4375, 0.4375, 0.375, 0.4375, 0.0625, 0.4375, 0.125, 0.4062, 0.125, 0.4062, 0.0625, 0.4219, 0.0, 0.4375, 0.0625, 0.4062, 0.0625, 0.4375, 0.4375, 0.4375, 0.5, 0.4062, 0.5, 0.4062, 0.4375, 0.4375, 0.375, 0.4375, 0.4375, 0.4062, 0.4375, 0.4062, 0.375, 0.4375, 0.3125, 0.4375, 0.375, 0.4062, 0.375, 0.4062, 0.3125, 0.4375, 0.25, 0.4375, 0.3125, 0.4062, 0.3125, 0.4062, 0.25, 0.4375, 0.1875, 0.4375, 0.25, 0.4062, 0.25, 0.4062, 0.1875, 0.4375, 0.125, 0.4375, 0.1875, 0.4062, 0.1875, 0.4062, 0.125, 0.4062, 0.3125, 0.4062, 0.375, 0.375, 0.375, 0.375, 0.3125, 0.4062, 0.25, 0.4062, 0.3125, 0.375, 0.3125, 0.375, 0.25, 0.4062, 0.1875, 0.4062, 0.25, 0.375, 0.25, 0.375, 0.1875, 0.4062, 0.125, 0.4062, 0.1875, 0.375, 0.1875, 0.375, 0.125, 0.4062, 0.0625, 0.4062, 0.125, 0.375, 0.125, 0.375, 0.0625, 0.3906, 0.0, 0.4062, 0.0625, 0.375, 0.0625, 0.4062, 0.4375, 0.4062, 0.5, 0.375, 0.5, 0.375, 0.4375, 0.4062, 0.375, 0.4062, 0.4375, 0.375, 0.4375, 0.375, 0.375, 0.375, 0.0625, 0.375, 0.125, 0.3437, 0.125, 0.3437, 0.0625, 0.3594, 0.0, 0.375, 0.0625, 0.3437, 0.0625, 0.375, 0.4375, 0.375, 0.5, 0.3437, 0.5, 0.3437, 0.4375, 0.375, 0.375, 0.375, 0.4375, 0.3437, 0.4375, 0.3437, 0.375, 0.375, 0.3125, 0.375, 0.375, 0.3437, 0.375, 0.3437, 0.3125, 0.375, 0.25, 0.375, 0.3125, 0.3437, 0.3125, 0.3437, 0.25, 0.375, 0.1875, 0.375, 0.25, 0.3437, 0.25, 0.3437, 0.1875, 0.375, 0.125, 0.375, 0.1875, 0.3437, 0.1875, 0.3437, 0.125, 0.3437, 0.25, 0.3437, 0.3125, 0.3125, 0.3125, 0.3125, 0.25, 0.3437, 0.1875, 0.3437, 0.25, 0.3125, 0.25, 0.3125, 0.1875, 0.3437, 0.125, 0.3437, 0.1875, 0.3125, 0.1875, 0.3125, 0.125, 0.3437, 0.0625, 0.3437, 0.125, 0.3125, 0.125, 0.3125, 0.0625, 0.3281, 0.0, 0.3437, 0.0625, 0.3125, 0.0625, 0.3437, 0.4375, 0.3437, 0.5, 0.3125, 0.5, 0.3125, 0.4375, 0.3437, 0.375, 0.3437, 0.4375, 0.3125, 0.4375, 0.3125, 0.375, 0.3437, 0.3125, 0.3437, 0.375, 0.3125, 0.375, 0.3125, 0.3125, 0.2969, 0.0, 0.3125, 0.0625, 0.2812, 0.0625, 0.3125, 0.4375, 0.3125, 0.5, 0.2812, 0.5, 0.2812, 0.4375, 0.3125, 0.375, 0.3125, 0.4375, 0.2812, 0.4375, 0.2812, 0.375, 0.3125, 0.3125, 0.3125, 0.375, 0.2812, 0.375, 0.2812, 0.3125, 0.3125, 0.25, 0.3125, 0.3125, 0.2812, 0.3125, 0.2812, 0.25, 0.3125, 0.1875, 0.3125, 0.25, 0.2812, 0.25, 0.2812, 0.1875, 0.3125, 0.125, 0.3125, 0.1875, 0.2812, 0.1875, 0.2812, 0.125, 0.3125, 0.0625, 0.3125, 0.125, 0.2812, 0.125, 0.2812, 0.0625, 0.2812, 0.25, 0.2812, 0.3125, 0.25, 0.3125, 0.25, 0.25, 0.2812, 0.1875, 0.2812, 0.25, 0.25, 0.25, 0.25, 0.1875, 0.2812, 0.125, 0.2812, 0.1875, 0.25, 0.1875, 0.25, 0.125, 0.2812, 0.0625, 0.2812, 0.125, 0.25, 0.125, 0.25, 0.0625, 0.2656, 0.0, 0.2812, 0.0625, 0.25, 0.0625, 0.2812, 0.4375, 0.2812, 0.5, 0.25, 0.5, 0.25, 0.4375, 0.2812, 0.375, 0.2812, 0.4375, 0.25, 0.4375, 0.25, 0.375, 0.2812, 0.3125, 0.2812, 0.375, 0.25, 0.375, 0.25, 0.3125, 0.2344, 0.0, 0.25, 0.0625, 0.2188, 0.0625, 0.25, 0.4375, 0.25, 0.5, 0.2187, 0.5, 0.2187, 0.4375, 0.25, 0.375, 0.25, 0.4375, 0.2187, 0.4375, 0.2188, 0.375, 0.25, 0.3125, 0.25, 0.375, 0.2188, 0.375, 0.2187, 0.3125, 0.25, 0.25, 0.25, 0.3125, 0.2187, 0.3125, 0.2187, 0.25, 0.25, 0.1875, 0.25, 0.25, 0.2187, 0.25, 0.2188, 0.1875, 0.25, 0.125, 0.25, 0.1875, 0.2188, 0.1875, 0.2188, 0.125, 0.25, 0.0625, 0.25, 0.125, 0.2188, 0.125, 0.2188, 0.0625, 0.2188, 0.1875, 0.2187, 0.25, 0.1875, 0.25, 0.1875, 0.1875, 0.2188, 0.125, 0.2188, 0.1875, 0.1875, 0.1875, 0.1875, 0.125, 0.2188, 0.0625, 0.2188, 0.125, 0.1875, 0.125, 0.1875, 0.0625, 0.2031, 0.0, 0.2188, 0.0625, 0.1875, 0.0625, 0.2187, 0.4375, 0.2187, 0.5, 0.1875, 0.5, 0.1875, 0.4375, 0.2188, 0.375, 0.2187, 0.4375, 0.1875, 0.4375, 0.1875, 0.375, 0.2187, 0.3125, 0.2188, 0.375, 0.1875, 0.375, 0.1875, 0.3125, 0.2187, 0.25, 0.2187, 0.3125, 0.1875, 0.3125, 0.1875, 0.25, 0.1875, 0.375, 0.1875, 0.4375, 0.1562, 0.4375, 0.1563, 0.375, 0.1875, 0.3125, 0.1875, 0.375, 0.1563, 0.375, 0.1562, 0.3125, 0.1875, 0.25, 0.1875, 0.3125, 0.1562, 0.3125, 0.1563, 0.25, 0.1875, 0.1875, 0.1875, 0.25, 0.1563, 0.25, 0.1563, 0.1875, 0.1875, 0.125, 0.1875, 0.1875, 0.1563, 0.1875, 0.1563, 0.125, 0.1875, 0.0625, 0.1875, 0.125, 0.1563, 0.125, 0.1563, 0.0625, 0.1719, 0.0, 0.1875, 0.0625, 0.1563, 0.0625, 0.1875, 0.4375, 0.1875, 0.5, 0.1562, 0.5, 0.1562, 0.4375, 0.1563, 0.125, 0.1563, 0.1875, 0.125, 0.1875, 0.125, 0.125, 0.1563, 0.0625, 0.1563, 0.125, 0.125, 0.125, 0.125, 0.0625, 0.1406, 0.0, 0.1563, 0.0625, 0.125, 0.0625, 0.1562, 0.4375, 0.1562, 0.5, 0.125, 0.5, 0.125, 0.4375, 0.1563, 0.375, 0.1562, 0.4375, 0.125, 0.4375, 0.125, 0.375, 0.1562, 0.3125, 0.1563, 0.375, 0.125, 0.375, 0.125, 0.3125, 0.1563, 0.25, 0.1562, 0.3125, 0.125, 0.3125, 0.125, 0.25, 0.1563, 0.1875, 0.1563, 0.25, 0.125, 0.25, 0.125, 0.1875, 0.125, 0.375, 0.125, 0.4375, 0.09375, 0.4375, 0.09375, 0.375, 0.125, 0.3125, 0.125, 0.375, 0.09375, 0.375, 0.09375, 0.3125, 0.125, 0.25, 0.125, 0.3125, 0.09375, 0.3125, 0.09375, 0.25, 0.125, 0.1875, 0.125, 0.25, 0.09375, 0.25, 0.09375, 0.1875, 0.125, 0.125, 0.125, 0.1875, 0.09375, 0.1875, 0.09375, 0.125, 0.125, 0.0625, 0.125, 0.125, 0.09375, 0.125, 0.09375, 0.0625, 0.1094, 0.0, 0.125, 0.0625, 0.09375, 0.0625, 0.125, 0.4375, 0.125, 0.5, 0.09375, 0.5, 0.09375, 0.4375, 0.09375, 0.125, 0.09375, 0.1875, 0.0625, 0.1875, 0.0625, 0.125, 0.09375, 0.0625, 0.09375, 0.125, 0.0625, 0.125, 0.0625, 0.0625, 0.07813, 0.0, 0.09375, 0.0625, 0.0625, 0.0625, 0.09375, 0.4375, 0.09375, 0.5, 0.0625, 0.5, 0.0625, 0.4375, 0.09375, 0.375, 0.09375, 0.4375, 0.0625, 0.4375, 0.0625, 0.375, 0.09375, 0.3125, 0.09375, 0.375, 0.0625, 0.375, 0.0625, 0.3125, 0.09375, 0.25, 0.09375, 0.3125, 0.0625, 0.3125, 0.0625, 0.25, 0.09375, 0.1875, 0.09375, 0.25, 0.0625, 0.25, 0.0625, 0.1875, 0.0625, 0.3125, 0.0625, 0.375, 0.03125, 0.375, 0.03125, 0.3125, 0.0625, 0.25, 0.0625, 0.3125, 0.03125, 0.3125, 0.03125, 0.25, 0.0625, 0.1875, 0.0625, 0.25, 0.03125, 0.25, 0.03125, 0.1875, 0.0625, 0.125, 0.0625, 0.1875, 0.03125, 0.1875, 0.03125, 0.125, 0.0625, 0.0625, 0.0625, 0.125, 0.03125, 0.125, 0.03125, 0.0625, 0.04688, 0.0, 0.0625, 0.0625, 0.03125, 0.0625, 0.0625, 0.4375, 0.0625, 0.5, 0.03125, 0.5, 0.03125, 0.4375, 0.0625, 0.375, 0.0625, 0.4375, 0.03125, 0.4375, 0.03125, 0.375, 0.03125, 0.0625, 0.03125, 0.125, 8.941e-08, 0.125, 2.384e-07, 0.0625, 0.01563, 0.0, 0.03125, 0.0625, 2.384e-07, 0.0625, 0.03125, 0.4375, 0.03125, 0.5, 0.0, 0.5, 0.0, 0.4375, 0.03125, 0.375, 0.03125, 0.4375, 0.0, 0.4375, 5.96e-08, 0.375, 0.03125, 0.3125, 0.03125, 0.375, 5.96e-08, 0.375, 0.0, 0.3125, 0.03125, 0.25, 0.03125, 0.3125, 0.0, 0.3125, 0.0, 0.25, 0.03125, 0.1875, 0.03125, 0.25, 0.0, 0.25, 5.96e-08, 0.1875, 0.03125, 0.125, 0.03125, 0.1875, 5.96e-08, 0.1875, 8.941e-08, 0.125, 1.0, 0.3125, 1.0, 0.375, 0.9688, 0.375, 0.9688, 0.3125, 1.0, 0.25, 1.0, 0.3125, 0.9688, 0.3125, 0.9688, 0.25, 1.0, 0.1875, 1.0, 0.25, 0.9688, 0.25, 0.9688, 0.1875, 1.0, 0.125, 1.0, 0.1875, 0.9688, 0.1875, 0.9688, 0.125, 1.0, 0.0625, 1.0, 0.125, 0.9688, 0.125, 0.9688, 0.0625, 0.9844, 0.0, 1.0, 0.0625, 0.9688, 0.0625, 1.0, 0.4375, 1.0, 0.5, 0.9688, 0.5, 0.9688, 0.4375, 1.0, 0.375, 1.0, 0.4375, 0.9688, 0.4375, 0.9688, 0.375, 0.9688, 0.0625, 0.9688, 0.125, 0.9375, 0.125, 0.9375, 0.0625, 0.9531, 0.0, 0.9688, 0.0625, 0.9375, 0.0625, 0.9688, 0.4375, 0.9688, 0.5, 0.9375, 0.5, 0.9375, 0.4375, 0.9688, 0.375, 0.9688, 0.4375, 0.9375, 0.4375, 0.9375, 0.375, 0.9688, 0.3125, 0.9688, 0.375, 0.9375, 0.375, 0.9375, 0.3125, 0.9688, 0.25, 0.9688, 0.3125, 0.9375, 0.3125, 0.9375, 0.25, 0.9688, 0.1875, 0.9688, 0.25, 0.9375, 0.25, 0.9375, 0.1875, 0.9688, 0.125, 0.9688, 0.1875, 0.9375, 0.1875, 0.9375, 0.125, 0.9375, 0.25, 0.9375, 0.3125, 0.9062, 0.3125, 0.9062, 0.25, 0.9375, 0.1875, 0.9375, 0.25, 0.9062, 0.25, 0.9062, 0.1875, 0.9375, 0.125, 0.9375, 0.1875, 0.9062, 0.1875, 0.9063, 0.125, 0.9375, 0.0625, 0.9375, 0.125, 0.9063, 0.125, 0.9063, 0.0625, 0.9219, 0.0, 0.9375, 0.0625, 0.9063, 0.0625, 0.9375, 0.4375, 0.9375, 0.5, 0.9062, 0.5, 0.9062, 0.4375, 0.9375, 0.375, 0.9375, 0.4375, 0.9062, 0.4375, 0.9062, 0.375, 0.9375, 0.3125, 0.9375, 0.375, 0.9062, 0.375, 0.9062, 0.3125, 0.8906, 0.0, 0.9063, 0.0625, 0.875, 0.0625, 0.9062, 0.4375, 0.9062, 0.5, 0.875, 0.5, 0.875, 0.4375, 0.9062, 0.375, 0.9062, 0.4375, 0.875, 0.4375, 0.875, 0.375, 0.9062, 0.3125, 0.9062, 0.375, 0.875, 0.375, 0.875, 0.3125, 0.9062, 0.25, 0.9062, 0.3125, 0.875, 0.3125, 0.875, 0.25, 0.9062, 0.1875, 0.9062, 0.25, 0.875, 0.25, 0.875, 0.1875, 0.9063, 0.125, 0.9062, 0.1875, 0.875, 0.1875, 0.875, 0.125, 0.9063, 0.0625, 0.9063, 0.125, 0.875, 0.125, 0.875, 0.0625, 0.875, 0.1875, 0.875, 0.25, 0.8438, 0.25, 0.8438, 0.1875, 0.875, 0.125, 0.875, 0.1875, 0.8438, 0.1875, 0.8438, 0.125, 0.875, 0.0625, 0.875, 0.125, 0.8438, 0.125, 0.8438, 0.0625, 0.8594, 0.0, 0.875, 0.0625, 0.8438, 0.0625, 0.875, 0.4375, 0.875, 0.5, 0.8438, 0.5, 0.8438, 0.4375, 0.875, 0.375, 0.875, 0.4375, 0.8438, 0.4375, 0.8438, 0.375, 0.875, 0.3125, 0.875, 0.375, 0.8438, 0.375, 0.8438, 0.3125, 0.875, 0.25, 0.875, 0.3125, 0.8438, 0.3125, 0.8438, 0.25, 0.8438, 0.4375, 0.8438, 0.5, 0.8125, 0.5, 0.8125, 0.4375, 0.8438, 0.375, 0.8438, 0.4375, 0.8125, 0.4375, 0.8125, 0.375, 0.8438, 0.3125, 0.8438, 0.375, 0.8125, 0.375, 0.8125, 0.3125, 0.8438, 0.25, 0.8438, 0.3125, 0.8125, 0.3125, 0.8125, 0.25, 0.8438, 0.1875, 0.8438, 0.25, 0.8125, 0.25, 0.8125, 0.1875, 0.8438, 0.125, 0.8438, 0.1875, 0.8125, 0.1875, 0.8125, 0.125, 0.8438, 0.0625, 0.8438, 0.125, 0.8125, 0.125, 0.8125, 0.0625, 0.8281, 0.0, 0.8438, 0.0625, 0.8125, 0.0625, 0.8125, 0.1875, 0.8125, 0.25, 0.7812, 0.25, 0.7812, 0.1875, 0.8125, 0.125, 0.8125, 0.1875, 0.7812, 0.1875, 0.7812, 0.125, 0.8125, 0.0625, 0.8125, 0.125, 0.7812, 0.125, 0.7812, 0.0625, 0.7969, 0.0, 0.8125, 0.0625, 0.7812, 0.0625, 0.8125, 0.4375, 0.8125, 0.5, 0.7812, 0.5, 0.7812, 0.4375, 0.8125, 0.375, 0.8125, 0.4375, 0.7812, 0.4375, 0.7812, 0.375, 0.8125, 0.3125, 0.8125, 0.375, 0.7812, 0.375, 0.7812, 0.3125, 0.8125, 0.25, 0.8125, 0.3125, 0.7812, 0.3125, 0.7812, 0.25, 0.7812, 0.375, 0.7812, 0.4375, 0.75, 0.4375, 0.75, 0.375, 0.7812, 0.3125, 0.7812, 0.375, 0.75, 0.375, 0.75, 0.3125, 0.7812, 0.25, 0.7812, 0.3125, 0.75, 0.3125, 0.75, 0.25, 0.7812, 0.1875, 0.7812, 0.25, 0.75, 0.25, 0.75, 0.1875, 0.7812, 0.125, 0.7812, 0.1875, 0.75, 0.1875, 0.75, 0.125, 0.7812, 0.0625, 0.7812, 0.125, 0.75, 0.125, 0.75, 0.0625, 0.7656, 0.0, 0.7812, 0.0625, 0.75, 0.0625, 0.7812, 0.4375, 0.7812, 0.5, 0.75, 0.5, 0.75, 0.4375, 0.75, 0.875, 0.75, 0.9375, 0.7187, 0.9375, 0.7188, 0.875, 0.75, 0.8125, 0.75, 0.875, 0.7188, 0.875, 0.7188, 0.8125, 0.75, 0.75, 0.75, 0.8125, 0.7188, 0.8125, 0.7188, 0.75, 0.75, 0.6875, 0.75, 0.75, 0.7188, 0.75, 0.7188, 0.6875, 0.75, 0.625, 0.75, 0.6875, 0.7188, 0.6875, 0.7188, 0.625, 0.75, 0.5625, 0.75, 0.625, 0.7188, 0.625, 0.7188, 0.5625, 0.75, 0.5, 0.75, 0.5625, 0.7188, 0.5625, 0.7188, 0.5, 0.75, 0.9375, 0.7344, 1.0, 0.7187, 0.9375, 0.7188, 0.5, 0.7188, 0.5625, 0.6875, 0.5625, 0.6875, 0.5, 0.7187, 0.9375, 0.7031, 1.0, 0.6875, 0.9375, 0.7188, 0.875, 0.7187, 0.9375, 0.6875, 0.9375, 0.6875, 0.875, 0.7188, 0.8125, 0.7188, 0.875, 0.6875, 0.875, 0.6875, 0.8125, 0.7188, 0.75, 0.7188, 0.8125, 0.6875, 0.8125, 0.6875, 0.75, 0.7188, 0.6875, 0.7188, 0.75, 0.6875, 0.75, 0.6875, 0.6875, 0.7188, 0.625, 0.7188, 0.6875, 0.6875, 0.6875, 0.6875, 0.625, 0.7188, 0.5625, 0.7188, 0.625, 0.6875, 0.625, 0.6875, 0.5625, 0.6875, 0.6875, 0.6875, 0.75, 0.6562, 0.75, 0.6562, 0.6875, 0.6875, 0.625, 0.6875, 0.6875, 0.6562, 0.6875, 0.6562, 0.625, 0.6875, 0.5625, 0.6875, 0.625, 0.6562, 0.625, 0.6562, 0.5625, 0.6875, 0.5, 0.6875, 0.5625, 0.6562, 0.5625, 0.6562, 0.5, 0.6875, 0.9375, 0.6719, 1.0, 0.6562, 0.9375, 0.6875, 0.875, 0.6875, 0.9375, 0.6562, 0.9375, 0.6562, 0.875, 0.6875, 0.8125, 0.6875, 0.875, 0.6562, 0.875, 0.6562, 0.8125, 0.6875, 0.75, 0.6875, 0.8125, 0.6562, 0.8125, 0.6562, 0.75, 0.6562, 0.9375, 0.6406, 1.0, 0.625, 0.9375, 0.6562, 0.875, 0.6562, 0.9375, 0.625, 0.9375, 0.625, 0.875, 0.6562, 0.8125, 0.6562, 0.875, 0.625, 0.875, 0.625, 0.8125, 0.6562, 0.75, 0.6562, 0.8125, 0.625, 0.8125, 0.625, 0.75, 0.6562, 0.6875, 0.6562, 0.75, 0.625, 0.75, 0.625, 0.6875, 0.6562, 0.625, 0.6562, 0.6875, 0.625, 0.6875, 0.625, 0.625, 0.6562, 0.5625, 0.6562, 0.625, 0.625, 0.625, 0.625, 0.5625, 0.6562, 0.5, 0.6562, 0.5625, 0.625, 0.5625, 0.625, 0.5, 0.625, 0.6875, 0.625, 0.75, 0.5937, 0.75, 0.5937, 0.6875, 0.625, 0.625, 0.625, 0.6875, 0.5937, 0.6875, 0.5937, 0.625, 0.625, 0.5625, 0.625, 0.625, 0.5937, 0.625, 0.5937, 0.5625, 0.625, 0.5, 0.625, 0.5625, 0.5937, 0.5625, 0.5937, 0.5, 0.625, 0.9375, 0.6094, 1.0, 0.5937, 0.9375, 0.625, 0.875, 0.625, 0.9375, 0.5937, 0.9375, 0.5937, 0.875, 0.625, 0.8125, 0.625, 0.875, 0.5937, 0.875, 0.5937, 0.8125, 0.625, 0.75, 0.625, 0.8125, 0.5937, 0.8125, 0.5937, 0.75, 0.5937, 0.875, 0.5937, 0.9375, 0.5625, 0.9375, 0.5625, 0.875, 0.5937, 0.8125, 0.5937, 0.875, 0.5625, 0.875, 0.5625, 0.8125, 0.5937, 0.75, 0.5937, 0.8125, 0.5625, 0.8125, 0.5625, 0.75, 0.5937, 0.6875, 0.5937, 0.75, 0.5625, 0.75, 0.5625, 0.6875, 0.5937, 0.625, 0.5937, 0.6875, 0.5625, 0.6875, 0.5625, 0.625, 0.5937, 0.5625, 0.5937, 0.625, 0.5625, 0.625, 0.5625, 0.5625, 0.5937, 0.5, 0.5937, 0.5625, 0.5625, 0.5625, 0.5625, 0.5, 0.5937, 0.9375, 0.5781, 1.0, 0.5625, 0.9375, 0.5625, 0.625, 0.5625, 0.6875, 0.5312, 0.6875, 0.5312, 0.625, 0.5625, 0.5625, 0.5625, 0.625, 0.5312, 0.625, 0.5312, 0.5625, 0.5625, 0.5, 0.5625, 0.5625, 0.5312, 0.5625, 0.5312, 0.5, 0.5625, 0.9375, 0.5469, 1.0, 0.5312, 0.9375, 0.5625, 0.875, 0.5625, 0.9375, 0.5312, 0.9375, 0.5312, 0.875, 0.5625, 0.8125, 0.5625, 0.875, 0.5312, 0.875, 0.5312, 0.8125, 0.5625, 0.75, 0.5625, 0.8125, 0.5312, 0.8125, 0.5312, 0.75, 0.5625, 0.6875, 0.5625, 0.75, 0.5312, 0.75, 0.5312, 0.6875, 0.5312, 0.8125, 0.5312, 0.875, 0.5, 0.875, 0.5, 0.8125, 0.5312, 0.75, 0.5312, 0.8125, 0.5, 0.8125, 0.5, 0.75, 0.5312, 0.6875, 0.5312, 0.75, 0.5, 0.75, 0.5, 0.6875, 0.5312, 0.625, 0.5312, 0.6875, 0.5, 0.6875, 0.5, 0.625, 0.5312, 0.5625, 0.5312, 0.625, 0.5, 0.625, 0.5, 0.5625, 0.5312, 0.5, 0.5312, 0.5625, 0.5, 0.5625, 0.5, 0.5, 0.5312, 0.9375, 0.5156, 1.0, 0.5, 0.9375, 0.5312, 0.875, 0.5312, 0.9375, 0.5, 0.9375, 0.5, 0.875, 0.5, 0.5625, 0.5, 0.625, 0.4687, 0.625, 0.4687, 0.5625, 0.5, 0.5, 0.5, 0.5625, 0.4687, 0.5625, 0.4687, 0.5, 0.5, 0.9375, 0.4844, 1.0, 0.4687, 0.9375, 0.5, 0.875, 0.5, 0.9375, 0.4687, 0.9375, 0.4687, 0.875, 0.5, 0.8125, 0.5, 0.875, 0.4687, 0.875, 0.4687, 0.8125, 0.5, 0.75, 0.5, 0.8125, 0.4687, 0.8125, 0.4687, 0.75, 0.5, 0.6875, 0.5, 0.75, 0.4687, 0.75, 0.4687, 0.6875, 0.5, 0.625, 0.5, 0.6875, 0.4687, 0.6875, 0.4687, 0.625, 0.4687, 0.8125, 0.4687, 0.875, 0.4375, 0.875, 0.4375, 0.8125, 0.4687, 0.75, 0.4687, 0.8125, 0.4375, 0.8125, 0.4375, 0.75, 0.4687, 0.6875, 0.4687, 0.75, 0.4375, 0.75, 0.4375, 0.6875, 0.4687, 0.625, 0.4687, 0.6875, 0.4375, 0.6875, 0.4375, 0.625, 0.4687, 0.5625, 0.4687, 0.625, 0.4375, 0.625, 0.4375, 0.5625, 0.4687, 0.5, 0.4687, 0.5625, 0.4375, 0.5625, 0.4375, 0.5, 0.4687, 0.9375, 0.4531, 1.0, 0.4375, 0.9375, 0.4687, 0.875, 0.4687, 0.9375, 0.4375, 0.9375, 0.4375, 0.875, 0.4375, 0.5625, 0.4375, 0.625, 0.4062, 0.625, 0.4062, 0.5625, 0.4375, 0.5, 0.4375, 0.5625, 0.4062, 0.5625, 0.4062, 0.5, 0.4375, 0.9375, 0.4219, 1.0, 0.4062, 0.9375, 0.4375, 0.875, 0.4375, 0.9375, 0.4062, 0.9375, 0.4062, 0.875, 0.4375, 0.8125, 0.4375, 0.875, 0.4062, 0.875, 0.4062, 0.8125, 0.4375, 0.75, 0.4375, 0.8125, 0.4062, 0.8125, 0.4062, 0.75, 0.4375, 0.6875, 0.4375, 0.75, 0.4062, 0.75, 0.4062, 0.6875, 0.4375, 0.625, 0.4375, 0.6875, 0.4062, 0.6875, 0.4062, 0.625, 0.4062, 0.75, 0.4062, 0.8125, 0.375, 0.8125, 0.375, 0.75, 0.4062, 0.6875, 0.4062, 0.75, 0.375, 0.75, 0.375, 0.6875, 0.4062, 0.625, 0.4062, 0.6875, 0.375, 0.6875, 0.375, 0.625, 0.4062, 0.5625, 0.4062, 0.625, 0.375, 0.625, 0.375, 0.5625, 0.4062, 0.5, 0.4062, 0.5625, 0.375, 0.5625, 0.375, 0.5, 0.4062, 0.9375, 0.3906, 1.0, 0.375, 0.9375, 0.4062, 0.875, 0.4062, 0.9375, 0.375, 0.9375, 0.375, 0.875, 0.4062, 0.8125, 0.4062, 0.875, 0.375, 0.875, 0.375, 0.8125, 0.375, 0.5, 0.375, 0.5625, 0.3437, 0.5625, 0.3437, 0.5, 0.375, 0.9375, 0.3594, 1.0, 0.3437, 0.9375, 0.375, 0.875, 0.375, 0.9375, 0.3437, 0.9375, 0.3437, 0.875, 0.375, 0.8125, 0.375, 0.875, 0.3437, 0.875, 0.3437, 0.8125, 0.375, 0.75, 0.375, 0.8125, 0.3437, 0.8125, 0.3437, 0.75, 0.375, 0.6875, 0.375, 0.75, 0.3437, 0.75, 0.3437, 0.6875, 0.375, 0.625, 0.375, 0.6875, 0.3437, 0.6875, 0.3437, 0.625, 0.375, 0.5625, 0.375, 0.625, 0.3437, 0.625, 0.3437, 0.5625, 0.3437, 0.75, 0.3437, 0.8125, 0.3125, 0.8125, 0.3125, 0.75, 0.3437, 0.6875, 0.3437, 0.75, 0.3125, 0.75, 0.3125, 0.6875, 0.3437, 0.625, 0.3437, 0.6875, 0.3125, 0.6875, 0.3125, 0.625, 0.3437, 0.5625, 0.3437, 0.625, 0.3125, 0.625, 0.3125, 0.5625, 0.3437, 0.5, 0.3437, 0.5625, 0.3125, 0.5625, 0.3125, 0.5, 0.3437, 0.9375, 0.3281, 1.0, 0.3125, 0.9375, 0.3437, 0.875, 0.3437, 0.9375, 0.3125, 0.9375, 0.3125, 0.875, 0.3437, 0.8125, 0.3437, 0.875, 0.3125, 0.875, 0.3125, 0.8125, 0.3125, 0.5, 0.3125, 0.5625, 0.2812, 0.5625, 0.2812, 0.5, 0.3125, 0.9375, 0.2969, 1.0, 0.2812, 0.9375, 0.3125, 0.875, 0.3125, 0.9375, 0.2812, 0.9375, 0.2812, 0.875, 0.3125, 0.8125, 0.3125, 0.875, 0.2812, 0.875, 0.2812, 0.8125, 0.3125, 0.75, 0.3125, 0.8125, 0.2812, 0.8125, 0.2812, 0.75, 0.3125, 0.6875, 0.3125, 0.75, 0.2812, 0.75, 0.2812, 0.6875, 0.3125, 0.625, 0.3125, 0.6875, 0.2812, 0.6875, 0.2812, 0.625, 0.3125, 0.5625, 0.3125, 0.625, 0.2812, 0.625, 0.2812, 0.5625, 0.2812, 0.6875, 0.2812, 0.75, 0.25, 0.75, 0.25, 0.6875, 0.2812, 0.625, 0.2812, 0.6875, 0.25, 0.6875, 0.25, 0.625, 0.2812, 0.5625, 0.2812, 0.625, 0.25, 0.625, 0.25, 0.5625, 0.2812, 0.5, 0.2812, 0.5625, 0.25, 0.5625, 0.25, 0.5, 0.2812, 0.9375, 0.2656, 1.0, 0.25, 0.9375, 0.2812, 0.875, 0.2812, 0.9375, 0.25, 0.9375, 0.25, 0.875, 0.2812, 0.8125, 0.2812, 0.875, 0.25, 0.875, 0.25, 0.8125, 0.2812, 0.75, 0.2812, 0.8125, 0.25, 0.8125, 0.25, 0.75, 0.25, 0.875, 0.25, 0.9375, 0.2188, 0.9375, 0.2188, 0.875, 0.25, 0.8125, 0.25, 0.875, 0.2188, 0.875, 0.2188, 0.8125, 0.25, 0.75, 0.25, 0.8125, 0.2188, 0.8125, 0.2187, 0.75, 0.25, 0.6875, 0.25, 0.75, 0.2187, 0.75, 0.2187, 0.6875, 0.25, 0.625, 0.25, 0.6875, 0.2187, 0.6875, 0.2188, 0.625, 0.25, 0.5625, 0.25, 0.625, 0.2188, 0.625, 0.2187, 0.5625, 0.25, 0.5, 0.25, 0.5625, 0.2187, 0.5625, 0.2187, 0.5, 0.25, 0.9375, 0.2344, 1.0, 0.2188, 0.9375, 0.2188, 0.625, 0.2187, 0.6875, 0.1875, 0.6875, 0.1875, 0.625, 0.2187, 0.5625, 0.2188, 0.625, 0.1875, 0.625, 0.1875, 0.5625, 0.2187, 0.5, 0.2187, 0.5625, 0.1875, 0.5625, 0.1875, 0.5, 0.2188, 0.9375, 0.2031, 1.0, 0.1875, 0.9375, 0.2188, 0.875, 0.2188, 0.9375, 0.1875, 0.9375, 0.1875, 0.875, 0.2188, 0.8125, 0.2188, 0.875, 0.1875, 0.875, 0.1875, 0.8125, 0.2187, 0.75, 0.2188, 0.8125, 0.1875, 0.8125, 0.1875, 0.75, 0.2187, 0.6875, 0.2187, 0.75, 0.1875, 0.75, 0.1875, 0.6875, 0.1875, 0.875, 0.1875, 0.9375, 0.1563, 0.9375, 0.1563, 0.875, 0.1875, 0.8125, 0.1875, 0.875, 0.1563, 0.875, 0.1563, 0.8125, 0.1875, 0.75, 0.1875, 0.8125, 0.1563, 0.8125, 0.1563, 0.75, 0.1875, 0.6875, 0.1875, 0.75, 0.1563, 0.75, 0.1562, 0.6875, 0.1875, 0.625, 0.1875, 0.6875, 0.1562, 0.6875, 0.1563, 0.625, 0.1875, 0.5625, 0.1875, 0.625, 0.1563, 0.625, 0.1562, 0.5625, 0.1875, 0.5, 0.1875, 0.5625, 0.1562, 0.5625, 0.1562, 0.5, 0.1875, 0.9375, 0.1719, 1.0, 0.1563, 0.9375, 0.1563, 0.625, 0.1562, 0.6875, 0.125, 0.6875, 0.125, 0.625, 0.1562, 0.5625, 0.1563, 0.625, 0.125, 0.625, 0.125, 0.5625, 0.1562, 0.5, 0.1562, 0.5625, 0.125, 0.5625, 0.125, 0.5, 0.1563, 0.9375, 0.1406, 1.0, 0.125, 0.9375, 0.1563, 0.875, 0.1563, 0.9375, 0.125, 0.9375, 0.125, 0.875, 0.1563, 0.8125, 0.1563, 0.875, 0.125, 0.875, 0.125, 0.8125, 0.1563, 0.75, 0.1563, 0.8125, 0.125, 0.8125, 0.125, 0.75, 0.1562, 0.6875, 0.1563, 0.75, 0.125, 0.75, 0.125, 0.6875, 0.125, 0.8125, 0.125, 0.875, 0.09375, 0.875, 0.09375, 0.8125, 0.125, 0.75, 0.125, 0.8125, 0.09375, 0.8125, 0.09375, 0.75, 0.125, 0.6875, 0.125, 0.75, 0.09375, 0.75, 0.09375, 0.6875, 0.125, 0.625, 0.125, 0.6875, 0.09375, 0.6875, 0.09375, 0.625, 0.125, 0.5625, 0.125, 0.625, 0.09375, 0.625, 0.09375, 0.5625, 0.125, 0.5, 0.125, 0.5625, 0.09375, 0.5625, 0.09375, 0.5, 0.125, 0.9375, 0.1094, 1.0, 0.09375, 0.9375, 0.125, 0.875, 0.125, 0.9375, 0.09375, 0.9375, 0.09375, 0.875, 0.09375, 0.5625, 0.09375, 0.625, 0.0625, 0.625, 0.0625, 0.5625, 0.09375, 0.5, 0.09375, 0.5625, 0.0625, 0.5625, 0.0625, 0.5, 0.09375, 0.9375, 0.07813, 1.0, 0.0625, 0.9375, 0.09375, 0.875, 0.09375, 0.9375, 0.0625, 0.9375, 0.0625, 0.875, 0.09375, 0.8125, 0.09375, 0.875, 0.0625, 0.875, 0.0625, 0.8125, 0.09375, 0.75, 0.09375, 0.8125, 0.0625, 0.8125, 0.0625, 0.75, 0.09375, 0.6875, 0.09375, 0.75, 0.0625, 0.75, 0.0625, 0.6875, 0.09375, 0.625, 0.09375, 0.6875, 0.0625, 0.6875, 0.0625, 0.625, 0.0625, 0.8125, 0.0625, 0.875, 0.03125, 0.875, 0.03125, 0.8125, 0.0625, 0.75, 0.0625, 0.8125, 0.03125, 0.8125, 0.03125, 0.75, 0.0625, 0.6875, 0.0625, 0.75, 0.03125, 0.75, 0.03125, 0.6875, 0.0625, 0.625, 0.0625, 0.6875, 0.03125, 0.6875, 0.03125, 0.625, 0.0625, 0.5625, 0.0625, 0.625, 0.03125, 0.625, 0.03125, 0.5625, 0.0625, 0.5, 0.0625, 0.5625, 0.03125, 0.5625, 0.03125, 0.5, 0.0625, 0.9375, 0.04688, 1.0, 0.03125, 0.9375, 0.0625, 0.875, 0.0625, 0.9375, 0.03125, 0.9375, 0.03125, 0.875, 0.03125, 0.5625, 0.03125, 0.625, 5.96e-08, 0.625, 0.0, 0.5625, 0.03125, 0.5, 0.03125, 0.5625, 0.0, 0.5625, 0.0, 0.5, 0.03125, 0.9375, 0.01563, 1.0, 2.384e-07, 0.9375, 0.03125, 0.875, 0.03125, 0.9375, 2.384e-07, 0.9375, 8.941e-08, 0.875, 0.03125, 0.8125, 0.03125, 0.875, 8.941e-08, 0.875, 5.96e-08, 0.8125, 0.03125, 0.75, 0.03125, 0.8125, 5.96e-08, 0.8125, 0.0, 0.75, 0.03125, 0.6875, 0.03125, 0.75, 0.0, 0.75, 0.0, 0.6875, 0.03125, 0.625, 0.03125, 0.6875, 0.0, 0.6875, 5.96e-08, 0.625, 1.0, 0.75, 1.0, 0.8125, 0.9688, 0.8125, 0.9688, 0.75, 1.0, 0.6875, 1.0, 0.75, 0.9688, 0.75, 0.9688, 0.6875, 1.0, 0.625, 1.0, 0.6875, 0.9688, 0.6875, 0.9688, 0.625, 1.0, 0.5625, 1.0, 0.625, 0.9688, 0.625, 0.9688, 0.5625, 1.0, 0.5, 1.0, 0.5625, 0.9688, 0.5625, 0.9688, 0.5, 1.0, 0.9375, 0.9844, 1.0, 0.9688, 0.9375, 1.0, 0.875, 1.0, 0.9375, 0.9688, 0.9375, 0.9688, 0.875, 1.0, 0.8125, 1.0, 0.875, 0.9688, 0.875, 0.9688, 0.8125, 0.9688, 0.5, 0.9688, 0.5625, 0.9375, 0.5625, 0.9375, 0.5, 0.9688, 0.9375, 0.9531, 1.0, 0.9375, 0.9375, 0.9688, 0.875, 0.9688, 0.9375, 0.9375, 0.9375, 0.9375, 0.875, 0.9688, 0.8125, 0.9688, 0.875, 0.9375, 0.875, 0.9375, 0.8125, 0.9688, 0.75, 0.9688, 0.8125, 0.9375, 0.8125, 0.9375, 0.75, 0.9688, 0.6875, 0.9688, 0.75, 0.9375, 0.75, 0.9375, 0.6875, 0.9688, 0.625, 0.9688, 0.6875, 0.9375, 0.6875, 0.9375, 0.625, 0.9688, 0.5625, 0.9688, 0.625, 0.9375, 0.625, 0.9375, 0.5625, 0.9375, 0.6875, 0.9375, 0.75, 0.9062, 0.75, 0.9062, 0.6875, 0.9375, 0.625, 0.9375, 0.6875, 0.9062, 0.6875, 0.9062, 0.625, 0.9375, 0.5625, 0.9375, 0.625, 0.9062, 0.625, 0.9062, 0.5625, 0.9375, 0.5, 0.9375, 0.5625, 0.9062, 0.5625, 0.9062, 0.5, 0.9375, 0.9375, 0.9219, 1.0, 0.9063, 0.9375, 0.9375, 0.875, 0.9375, 0.9375, 0.9063, 0.9375, 0.9063, 0.875, 0.9375, 0.8125, 0.9375, 0.875, 0.9063, 0.875, 0.9062, 0.8125, 0.9375, 0.75, 0.9375, 0.8125, 0.9062, 0.8125, 0.9062, 0.75, 0.9063, 0.9375, 0.8906, 1.0, 0.875, 0.9375, 0.9063, 0.875, 0.9063, 0.9375, 0.875, 0.9375, 0.875, 0.875, 0.9062, 0.8125, 0.9063, 0.875, 0.875, 0.875, 0.875, 0.8125, 0.9062, 0.75, 0.9062, 0.8125, 0.875, 0.8125, 0.875, 0.75, 0.9062, 0.6875, 0.9062, 0.75, 0.875, 0.75, 0.875, 0.6875, 0.9062, 0.625, 0.9062, 0.6875, 0.875, 0.6875, 0.875, 0.625, 0.9062, 0.5625, 0.9062, 0.625, 0.875, 0.625, 0.875, 0.5625, 0.9062, 0.5, 0.9062, 0.5625, 0.875, 0.5625, 0.875, 0.5, 0.875, 0.6875, 0.875, 0.75, 0.8438, 0.75, 0.8438, 0.6875, 0.875, 0.625, 0.875, 0.6875, 0.8438, 0.6875, 0.8438, 0.625, 0.875, 0.5625, 0.875, 0.625, 0.8438, 0.625, 0.8438, 0.5625, 0.875, 0.5, 0.875, 0.5625, 0.8438, 0.5625, 0.8438, 0.5, 0.875, 0.9375, 0.8594, 1.0, 0.8438, 0.9375, 0.875, 0.875, 0.875, 0.9375, 0.8438, 0.9375, 0.8438, 0.875, 0.875, 0.8125, 0.875, 0.875, 0.8438, 0.875, 0.8438, 0.8125, 0.875, 0.75, 0.875, 0.8125, 0.8438, 0.8125, 0.8438, 0.75, 0.8438, 0.875, 0.8438, 0.9375, 0.8125, 0.9375, 0.8125, 0.875, 0.8438, 0.8125, 0.8438, 0.875, 0.8125, 0.875, 0.8125, 0.8125, 0.8438, 0.75, 0.8438, 0.8125, 0.8125, 0.8125, 0.8125, 0.75, 0.8438, 0.6875, 0.8438, 0.75, 0.8125, 0.75, 0.8125, 0.6875, 0.8438, 0.625, 0.8438, 0.6875, 0.8125, 0.6875, 0.8125, 0.625, 0.8438, 0.5625, 0.8438, 0.625, 0.8125, 0.625, 0.8125, 0.5625, 0.8438, 0.5, 0.8438, 0.5625, 0.8125, 0.5625, 0.8125, 0.5, 0.8438, 0.9375, 0.8281, 1.0, 0.8125, 0.9375, 0.8125, 0.625, 0.8125, 0.6875, 0.7812, 0.6875, 0.7812, 0.625, 0.8125, 0.5625, 0.8125, 0.625, 0.7812, 0.625, 0.7812, 0.5625, 0.8125, 0.5, 0.8125, 0.5625, 0.7812, 0.5625, 0.7812, 0.5, 0.8125, 0.9375, 0.7969, 1.0, 0.7812, 0.9375, 0.8125, 0.875, 0.8125, 0.9375, 0.7812, 0.9375, 0.7812, 0.875, 0.8125, 0.8125, 0.8125, 0.875, 0.7812, 0.875, 0.7812, 0.8125, 0.8125, 0.75, 0.8125, 0.8125, 0.7812, 0.8125, 0.7812, 0.75, 0.8125, 0.6875, 0.8125, 0.75, 0.7812, 0.75, 0.7812, 0.6875, 0.7812, 0.875, 0.7812, 0.9375, 0.75, 0.9375, 0.75, 0.875, 0.7812, 0.8125, 0.7812, 0.875, 0.75, 0.875, 0.75, 0.8125, 0.7812, 0.75, 0.7812, 0.8125, 0.75, 0.8125, 0.75, 0.75, 0.7812, 0.6875, 0.7812, 0.75, 0.75, 0.75, 0.75, 0.6875, 0.7812, 0.625, 0.7812, 0.6875, 0.75, 0.6875, 0.75, 0.625, 0.7812, 0.5625, 0.7812, 0.625, 0.75, 0.625, 0.75, 0.5625, 0.7812, 0.5, 0.7812, 0.5625, 0.75, 0.5625, 0.75, 0.5, 0.7812, 0.9375, 0.7656, 1.0, 0.75, 0.9375])
me_sphere.use_remesh_fix_poles = True
me_sphere.use_remesh_preserve_attributes = False
me_sphere.use_mirror_vertex_groups = False
me_sphere.update()

# ---- objects
ob_cube = bpy.data.objects.new('Cube', me_cube)
ob_door = bpy.data.objects.new('Door', me_plane)
ob_door_joint = bpy.data.objects.new('Door joint', me_sphere)

# ---- transforms, parenting, visibility, modifiers, constraints
ob_cube.location = (0.0, 0.0, 0.0)
ob_cube.scale = (4.0, 4.0, 2.0)
ob_cube.lock_rotations_4d = False
ob_cube.empty_display_type = 'ARROWS'
ob_cube.lineart.crease_threshold = 0.0
_m = ob_cube.modifiers.new('Mirror', 'MIRROR')
_m.use_clip = True
ob_door.location = (0.0, -4.0, 0.0)
ob_door.rotation_euler = (1.571, -0.0, 0.0)
ob_door.scale = (0.6358, 0.6358, 0.6358)
ob_door.lineart.crease_threshold = 0.0
_m = ob_door.modifiers.new('Mirror', 'MIRROR')
ob_door_joint.location = (0.9785, -3.993, 0.6705)
ob_door_joint.scale = (0.04735, 0.04735, 0.04735)
ob_door_joint.lineart.crease_threshold = 0.0
_m = ob_door_joint.modifiers.new('Mirror', 'MIRROR')
_m.mirror_object = ob_cube

# ---- collection membership
col_collection.objects.link(ob_cube)
col_collection.objects.link(ob_door)
col_collection.objects.link(ob_door_joint)

# ---- scene / render settings (as saved in the file)
scene.frame_start = 1; scene.frame_end = 250; scene.frame_set(1)
scene.render.engine = 'BLENDER_EEVEE_NEXT'
scene.cycles.use_denoising = False
scene.cycles.samples = 128
scene.cycles.sampling_pattern = 'TABULATED_SOBOL'
scene.cycles.use_adaptive_sampling = False
scene.cycles.use_light_tree = False
scene.view_settings.view_transform = 'Filmic'
bpy.context.view_layer.update()

# ---- added for rendering (the .blend has no active camera and no usable light): camera, sun
cam_auto = bpy.data.cameras.new('AutoCamera')
cam_auto.lens = 50.0
cam_auto.sensor_width = 36.0
cam_auto.clip_end = 1000.0
ob_auto_camera = bpy.data.objects.new('AutoCamera', cam_auto)
scene.collection.objects.link(ob_auto_camera)
ob_auto_camera.location = (14.0028, -16.8332, 14.8985)
ob_auto_camera.rotation_euler = (1.09748, -7.21219e-08, 0.694738)
scene.camera = ob_auto_camera
light_auto_sun = bpy.data.lights.new('AutoSun', 'SUN')
light_auto_sun.energy = 3.0
light_auto_sun.angle = 0.0523599
ob_auto_sun = bpy.data.objects.new('AutoSun', light_auto_sun)
scene.collection.objects.link(ob_auto_sun)
ob_auto_sun.rotation_euler = (0.872665, 0.174533, 0.523599)
bpy.context.view_layer.update()

